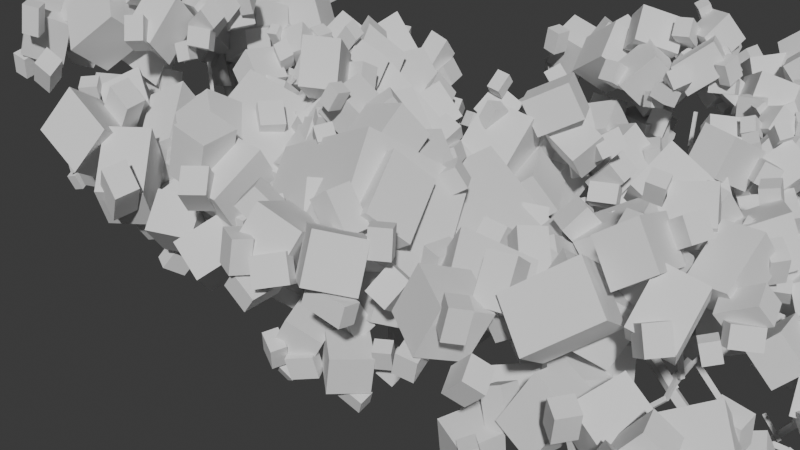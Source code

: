 # Source: Trees.blend  (saved by Blender 4.4.30; exported with 4.5.12 LTS)
import bpy
from mathutils import Matrix  # noqa: F401  (used for matrix-valued properties, if any)

bpy.ops.wm.read_factory_settings(use_empty=True)
scene = bpy.context.scene
scene.name = 'Scene'

# ---- collections
col_leaves = bpy.data.collections.new('Leaves'); scene.collection.children.link(col_leaves)
col_main_leaves = bpy.data.collections.new('Main leaves'); col_leaves.children.link(col_main_leaves)
col_more_leaves = bpy.data.collections.new('More leaves'); col_leaves.children.link(col_more_leaves)
col_tree = bpy.data.collections.new('Tree'); scene.collection.children.link(col_tree)
col_collection = bpy.data.collections.new('Collection'); col_tree.children.link(col_collection)
col_part_3 = bpy.data.collections.new('Part 3'); col_collection.children.link(col_part_3)
col_part_2 = bpy.data.collections.new('Part 2'); col_collection.children.link(col_part_2)
col_part_1 = bpy.data.collections.new('Part 1'); col_collection.children.link(col_part_1)
col_branches = bpy.data.collections.new('Branches'); col_collection.children.link(col_branches)

# ---- world
world_world = bpy.data.worlds.new('World'); scene.world = world_world
world_world.use_nodes = True; world_world.node_tree.nodes.clear()
_N = world_world.node_tree.nodes; _L = world_world.node_tree.links
n0 = _N.new('ShaderNodeOutputWorld'); n0.name = 'World Output'; n0.location = (300, 300)
n1 = _N.new('ShaderNodeBackground'); n1.name = 'Background'; n1.location = (10, 300)
n1.inputs[0].default_value = (0.05088, 0.05088, 0.05088, 1.0)
_L.new(n1.outputs[0], n0.inputs[0])
n0.is_active_output = True
world_world.color = (0.05088, 0.05088, 0.05088)
world_world.sun_shadow_jitter_overblur = 0.0

# ---- meshes
me_cube_078 = bpy.data.meshes.new('Cube.078')
me_cube_078.from_pydata([(-1.0, -1.0, -1.0), (-1.0, -1.0, 1.0), (-1.0, 1.0, -1.0), (-1.0, 1.0, 1.0), (1.0, -1.0, -1.0), (1.0, -1.0, 1.0), (1.0, 1.0, -1.0), (1.0, 1.0, 1.0)], [], [(0, 1, 3, 2), (2, 3, 7, 6), (6, 7, 5, 4), (4, 5, 1, 0), (2, 6, 4, 0), (7, 3, 1, 5)])
_uv = me_cube_078.uv_layers.new(name='UVMap')
_uv.uv.foreach_set('vector', [0.375, 0.0, 0.625, 0.0, 0.625, 0.25, 0.375, 0.25, 0.375, 0.25, 0.625, 0.25, 0.625, 0.5, 0.375, 0.5, 0.375, 0.5, 0.625, 0.5, 0.625, 0.75, 0.375, 0.75, 0.375, 0.75, 0.625, 0.75, 0.625, 1.0, 0.375, 1.0, 0.125, 0.5, 0.375, 0.5, 0.375, 0.75, 0.125, 0.75, 0.625, 0.5, 0.875, 0.5, 0.875, 0.75, 0.625, 0.75])
me_cube_078.update()
me_cube_079 = bpy.data.meshes.new('Cube.079')
me_cube_079.from_pydata([(-1.0, -1.0, -1.0), (-1.0, -1.0, 1.0), (-1.0, 1.0, -1.0), (-1.0, 1.0, 1.0), (1.0, -1.0, -1.0), (1.0, -1.0, 1.0), (1.0, 1.0, -1.0), (1.0, 1.0, 1.0)], [], [(0, 1, 3, 2), (2, 3, 7, 6), (6, 7, 5, 4), (4, 5, 1, 0), (2, 6, 4, 0), (7, 3, 1, 5)])
_uv = me_cube_079.uv_layers.new(name='UVMap')
_uv.uv.foreach_set('vector', [0.375, 0.0, 0.625, 0.0, 0.625, 0.25, 0.375, 0.25, 0.375, 0.25, 0.625, 0.25, 0.625, 0.5, 0.375, 0.5, 0.375, 0.5, 0.625, 0.5, 0.625, 0.75, 0.375, 0.75, 0.375, 0.75, 0.625, 0.75, 0.625, 1.0, 0.375, 1.0, 0.125, 0.5, 0.375, 0.5, 0.375, 0.75, 0.125, 0.75, 0.625, 0.5, 0.875, 0.5, 0.875, 0.75, 0.625, 0.75])
me_cube_079.update()
me_cube_080 = bpy.data.meshes.new('Cube.080')
me_cube_080.from_pydata([(-1.0, -1.0, -1.0), (-1.0, -1.0, 1.0), (-1.0, 1.0, -1.0), (-1.0, 1.0, 1.0), (1.0, -1.0, -1.0), (1.0, -1.0, 1.0), (1.0, 1.0, -1.0), (1.0, 1.0, 1.0)], [], [(0, 1, 3, 2), (2, 3, 7, 6), (6, 7, 5, 4), (4, 5, 1, 0), (2, 6, 4, 0), (7, 3, 1, 5)])
_uv = me_cube_080.uv_layers.new(name='UVMap')
_uv.uv.foreach_set('vector', [0.375, 0.0, 0.625, 0.0, 0.625, 0.25, 0.375, 0.25, 0.375, 0.25, 0.625, 0.25, 0.625, 0.5, 0.375, 0.5, 0.375, 0.5, 0.625, 0.5, 0.625, 0.75, 0.375, 0.75, 0.375, 0.75, 0.625, 0.75, 0.625, 1.0, 0.375, 1.0, 0.125, 0.5, 0.375, 0.5, 0.375, 0.75, 0.125, 0.75, 0.625, 0.5, 0.875, 0.5, 0.875, 0.75, 0.625, 0.75])
me_cube_080.update()
me_cube_081 = bpy.data.meshes.new('Cube.081')
me_cube_081.from_pydata([(-1.0, -1.0, -1.0), (-1.0, -1.0, 1.0), (-1.0, 1.0, -1.0), (-1.0, 1.0, 1.0), (1.0, -1.0, -1.0), (1.0, -1.0, 1.0), (1.0, 1.0, -1.0), (1.0, 1.0, 1.0)], [], [(0, 1, 3, 2), (2, 3, 7, 6), (6, 7, 5, 4), (4, 5, 1, 0), (2, 6, 4, 0), (7, 3, 1, 5)])
_uv = me_cube_081.uv_layers.new(name='UVMap')
_uv.uv.foreach_set('vector', [0.375, 0.0, 0.625, 0.0, 0.625, 0.25, 0.375, 0.25, 0.375, 0.25, 0.625, 0.25, 0.625, 0.5, 0.375, 0.5, 0.375, 0.5, 0.625, 0.5, 0.625, 0.75, 0.375, 0.75, 0.375, 0.75, 0.625, 0.75, 0.625, 1.0, 0.375, 1.0, 0.125, 0.5, 0.375, 0.5, 0.375, 0.75, 0.125, 0.75, 0.625, 0.5, 0.875, 0.5, 0.875, 0.75, 0.625, 0.75])
me_cube_081.update()
me_cube_092 = bpy.data.meshes.new('Cube.092')
me_cube_092.from_pydata([(-1.0, -1.0, -1.0), (-1.0, -1.0, 1.0), (-1.0, 1.0, -1.0), (-1.0, 1.0, 1.0), (1.0, -1.0, -1.0), (1.0, -1.0, 1.0), (1.0, 1.0, -1.0), (1.0, 1.0, 1.0)], [], [(0, 1, 3, 2), (2, 3, 7, 6), (6, 7, 5, 4), (4, 5, 1, 0), (2, 6, 4, 0), (7, 3, 1, 5)])
_uv = me_cube_092.uv_layers.new(name='UVMap')
_uv.uv.foreach_set('vector', [0.375, 0.0, 0.625, 0.0, 0.625, 0.25, 0.375, 0.25, 0.375, 0.25, 0.625, 0.25, 0.625, 0.5, 0.375, 0.5, 0.375, 0.5, 0.625, 0.5, 0.625, 0.75, 0.375, 0.75, 0.375, 0.75, 0.625, 0.75, 0.625, 1.0, 0.375, 1.0, 0.125, 0.5, 0.375, 0.5, 0.375, 0.75, 0.125, 0.75, 0.625, 0.5, 0.875, 0.5, 0.875, 0.75, 0.625, 0.75])
me_cube_092.update()
me_cube_093 = bpy.data.meshes.new('Cube.093')
me_cube_093.from_pydata([(-1.0, -1.0, -1.0), (-1.0, -1.0, 1.0), (-1.0, 1.0, -1.0), (-1.0, 1.0, 1.0), (1.0, -1.0, -1.0), (1.0, -1.0, 1.0), (1.0, 1.0, -1.0), (1.0, 1.0, 1.0)], [], [(0, 1, 3, 2), (2, 3, 7, 6), (6, 7, 5, 4), (4, 5, 1, 0), (2, 6, 4, 0), (7, 3, 1, 5)])
_uv = me_cube_093.uv_layers.new(name='UVMap')
_uv.uv.foreach_set('vector', [0.375, 0.0, 0.625, 0.0, 0.625, 0.25, 0.375, 0.25, 0.375, 0.25, 0.625, 0.25, 0.625, 0.5, 0.375, 0.5, 0.375, 0.5, 0.625, 0.5, 0.625, 0.75, 0.375, 0.75, 0.375, 0.75, 0.625, 0.75, 0.625, 1.0, 0.375, 1.0, 0.125, 0.5, 0.375, 0.5, 0.375, 0.75, 0.125, 0.75, 0.625, 0.5, 0.875, 0.5, 0.875, 0.75, 0.625, 0.75])
me_cube_093.update()
me_cube_082 = bpy.data.meshes.new('Cube.082')
me_cube_082.from_pydata([(-1.0, -1.0, -1.0), (-1.0, -1.0, 1.0), (-1.0, 1.0, -1.0), (-1.0, 1.0, 1.0), (1.0, -1.0, -1.0), (1.0, -1.0, 1.0), (1.0, 1.0, -1.0), (1.0, 1.0, 1.0)], [], [(0, 1, 3, 2), (2, 3, 7, 6), (6, 7, 5, 4), (4, 5, 1, 0), (2, 6, 4, 0), (7, 3, 1, 5)])
_uv = me_cube_082.uv_layers.new(name='UVMap')
_uv.uv.foreach_set('vector', [0.375, 0.0, 0.625, 0.0, 0.625, 0.25, 0.375, 0.25, 0.375, 0.25, 0.625, 0.25, 0.625, 0.5, 0.375, 0.5, 0.375, 0.5, 0.625, 0.5, 0.625, 0.75, 0.375, 0.75, 0.375, 0.75, 0.625, 0.75, 0.625, 1.0, 0.375, 1.0, 0.125, 0.5, 0.375, 0.5, 0.375, 0.75, 0.125, 0.75, 0.625, 0.5, 0.875, 0.5, 0.875, 0.75, 0.625, 0.75])
me_cube_082.update()
me_cube_083 = bpy.data.meshes.new('Cube.083')
me_cube_083.from_pydata([(-1.0, -1.0, -1.0), (-1.0, -1.0, 1.0), (-1.0, 1.0, -1.0), (-1.0, 1.0, 1.0), (1.0, -1.0, -1.0), (1.0, -1.0, 1.0), (1.0, 1.0, -1.0), (1.0, 1.0, 1.0)], [], [(0, 1, 3, 2), (2, 3, 7, 6), (6, 7, 5, 4), (4, 5, 1, 0), (2, 6, 4, 0), (7, 3, 1, 5)])
_uv = me_cube_083.uv_layers.new(name='UVMap')
_uv.uv.foreach_set('vector', [0.375, 0.0, 0.625, 0.0, 0.625, 0.25, 0.375, 0.25, 0.375, 0.25, 0.625, 0.25, 0.625, 0.5, 0.375, 0.5, 0.375, 0.5, 0.625, 0.5, 0.625, 0.75, 0.375, 0.75, 0.375, 0.75, 0.625, 0.75, 0.625, 1.0, 0.375, 1.0, 0.125, 0.5, 0.375, 0.5, 0.375, 0.75, 0.125, 0.75, 0.625, 0.5, 0.875, 0.5, 0.875, 0.75, 0.625, 0.75])
me_cube_083.update()
me_cube_084 = bpy.data.meshes.new('Cube.084')
me_cube_084.from_pydata([(-1.0, -1.0, -1.0), (-1.0, -1.0, 1.0), (-1.0, 1.0, -1.0), (-1.0, 1.0, 1.0), (1.0, -1.0, -1.0), (1.0, -1.0, 1.0), (1.0, 1.0, -1.0), (1.0, 1.0, 1.0)], [], [(0, 1, 3, 2), (2, 3, 7, 6), (6, 7, 5, 4), (4, 5, 1, 0), (2, 6, 4, 0), (7, 3, 1, 5)])
_uv = me_cube_084.uv_layers.new(name='UVMap')
_uv.uv.foreach_set('vector', [0.375, 0.0, 0.625, 0.0, 0.625, 0.25, 0.375, 0.25, 0.375, 0.25, 0.625, 0.25, 0.625, 0.5, 0.375, 0.5, 0.375, 0.5, 0.625, 0.5, 0.625, 0.75, 0.375, 0.75, 0.375, 0.75, 0.625, 0.75, 0.625, 1.0, 0.375, 1.0, 0.125, 0.5, 0.375, 0.5, 0.375, 0.75, 0.125, 0.75, 0.625, 0.5, 0.875, 0.5, 0.875, 0.75, 0.625, 0.75])
me_cube_084.update()
me_cube_085 = bpy.data.meshes.new('Cube.085')
me_cube_085.from_pydata([(-1.0, -1.0, -1.0), (-1.0, -1.0, 1.0), (-1.0, 1.0, -1.0), (-1.0, 1.0, 1.0), (1.0, -1.0, -1.0), (1.0, -1.0, 1.0), (1.0, 1.0, -1.0), (1.0, 1.0, 1.0)], [], [(0, 1, 3, 2), (2, 3, 7, 6), (6, 7, 5, 4), (4, 5, 1, 0), (2, 6, 4, 0), (7, 3, 1, 5)])
_uv = me_cube_085.uv_layers.new(name='UVMap')
_uv.uv.foreach_set('vector', [0.375, 0.0, 0.625, 0.0, 0.625, 0.25, 0.375, 0.25, 0.375, 0.25, 0.625, 0.25, 0.625, 0.5, 0.375, 0.5, 0.375, 0.5, 0.625, 0.5, 0.625, 0.75, 0.375, 0.75, 0.375, 0.75, 0.625, 0.75, 0.625, 1.0, 0.375, 1.0, 0.125, 0.5, 0.375, 0.5, 0.375, 0.75, 0.125, 0.75, 0.625, 0.5, 0.875, 0.5, 0.875, 0.75, 0.625, 0.75])
me_cube_085.update()
me_cube_086 = bpy.data.meshes.new('Cube.086')
me_cube_086.from_pydata([(-1.0, -1.0, -1.0), (-1.0, -1.0, 1.0), (-1.0, 1.0, -1.0), (-1.0, 1.0, 1.0), (1.0, -1.0, -1.0), (1.0, -1.0, 1.0), (1.0, 1.0, -1.0), (1.0, 1.0, 1.0)], [], [(0, 1, 3, 2), (2, 3, 7, 6), (6, 7, 5, 4), (4, 5, 1, 0), (2, 6, 4, 0), (7, 3, 1, 5)])
_uv = me_cube_086.uv_layers.new(name='UVMap')
_uv.uv.foreach_set('vector', [0.375, 0.0, 0.625, 0.0, 0.625, 0.25, 0.375, 0.25, 0.375, 0.25, 0.625, 0.25, 0.625, 0.5, 0.375, 0.5, 0.375, 0.5, 0.625, 0.5, 0.625, 0.75, 0.375, 0.75, 0.375, 0.75, 0.625, 0.75, 0.625, 1.0, 0.375, 1.0, 0.125, 0.5, 0.375, 0.5, 0.375, 0.75, 0.125, 0.75, 0.625, 0.5, 0.875, 0.5, 0.875, 0.75, 0.625, 0.75])
me_cube_086.update()
me_cube_087 = bpy.data.meshes.new('Cube.087')
me_cube_087.from_pydata([(-1.0, -1.0, -1.0), (-1.0, -1.0, 1.0), (-1.0, 1.0, -1.0), (-1.0, 1.0, 1.0), (1.0, -1.0, -1.0), (1.0, -1.0, 1.0), (1.0, 1.0, -1.0), (1.0, 1.0, 1.0)], [], [(0, 1, 3, 2), (2, 3, 7, 6), (6, 7, 5, 4), (4, 5, 1, 0), (2, 6, 4, 0), (7, 3, 1, 5)])
_uv = me_cube_087.uv_layers.new(name='UVMap')
_uv.uv.foreach_set('vector', [0.375, 0.0, 0.625, 0.0, 0.625, 0.25, 0.375, 0.25, 0.375, 0.25, 0.625, 0.25, 0.625, 0.5, 0.375, 0.5, 0.375, 0.5, 0.625, 0.5, 0.625, 0.75, 0.375, 0.75, 0.375, 0.75, 0.625, 0.75, 0.625, 1.0, 0.375, 1.0, 0.125, 0.5, 0.375, 0.5, 0.375, 0.75, 0.125, 0.75, 0.625, 0.5, 0.875, 0.5, 0.875, 0.75, 0.625, 0.75])
me_cube_087.update()
me_cube_088 = bpy.data.meshes.new('Cube.088')
me_cube_088.from_pydata([(-1.0, -1.0, -1.0), (-1.0, -1.0, 1.0), (-1.0, 1.0, -1.0), (-1.0, 1.0, 1.0), (1.0, -1.0, -1.0), (1.0, -1.0, 1.0), (1.0, 1.0, -1.0), (1.0, 1.0, 1.0)], [], [(0, 1, 3, 2), (2, 3, 7, 6), (6, 7, 5, 4), (4, 5, 1, 0), (2, 6, 4, 0), (7, 3, 1, 5)])
_uv = me_cube_088.uv_layers.new(name='UVMap')
_uv.uv.foreach_set('vector', [0.375, 0.0, 0.625, 0.0, 0.625, 0.25, 0.375, 0.25, 0.375, 0.25, 0.625, 0.25, 0.625, 0.5, 0.375, 0.5, 0.375, 0.5, 0.625, 0.5, 0.625, 0.75, 0.375, 0.75, 0.375, 0.75, 0.625, 0.75, 0.625, 1.0, 0.375, 1.0, 0.125, 0.5, 0.375, 0.5, 0.375, 0.75, 0.125, 0.75, 0.625, 0.5, 0.875, 0.5, 0.875, 0.75, 0.625, 0.75])
me_cube_088.update()
me_cube_089 = bpy.data.meshes.new('Cube.089')
me_cube_089.from_pydata([(-1.0, -1.0, -1.0), (-1.0, -1.0, 1.0), (-1.0, 1.0, -1.0), (-1.0, 1.0, 1.0), (1.0, -1.0, -1.0), (1.0, -1.0, 1.0), (1.0, 1.0, -1.0), (1.0, 1.0, 1.0)], [], [(0, 1, 3, 2), (2, 3, 7, 6), (6, 7, 5, 4), (4, 5, 1, 0), (2, 6, 4, 0), (7, 3, 1, 5)])
_uv = me_cube_089.uv_layers.new(name='UVMap')
_uv.uv.foreach_set('vector', [0.375, 0.0, 0.625, 0.0, 0.625, 0.25, 0.375, 0.25, 0.375, 0.25, 0.625, 0.25, 0.625, 0.5, 0.375, 0.5, 0.375, 0.5, 0.625, 0.5, 0.625, 0.75, 0.375, 0.75, 0.375, 0.75, 0.625, 0.75, 0.625, 1.0, 0.375, 1.0, 0.125, 0.5, 0.375, 0.5, 0.375, 0.75, 0.125, 0.75, 0.625, 0.5, 0.875, 0.5, 0.875, 0.75, 0.625, 0.75])
me_cube_089.update()
me_cube_090 = bpy.data.meshes.new('Cube.090')
me_cube_090.from_pydata([(-1.0, -1.0, -1.0), (-1.0, -1.0, 1.0), (-1.0, 1.0, -1.0), (-1.0, 1.0, 1.0), (1.0, -1.0, -1.0), (1.0, -1.0, 1.0), (1.0, 1.0, -1.0), (1.0, 1.0, 1.0)], [], [(0, 1, 3, 2), (2, 3, 7, 6), (6, 7, 5, 4), (4, 5, 1, 0), (2, 6, 4, 0), (7, 3, 1, 5)])
_uv = me_cube_090.uv_layers.new(name='UVMap')
_uv.uv.foreach_set('vector', [0.375, 0.0, 0.625, 0.0, 0.625, 0.25, 0.375, 0.25, 0.375, 0.25, 0.625, 0.25, 0.625, 0.5, 0.375, 0.5, 0.375, 0.5, 0.625, 0.5, 0.625, 0.75, 0.375, 0.75, 0.375, 0.75, 0.625, 0.75, 0.625, 1.0, 0.375, 1.0, 0.125, 0.5, 0.375, 0.5, 0.375, 0.75, 0.125, 0.75, 0.625, 0.5, 0.875, 0.5, 0.875, 0.75, 0.625, 0.75])
me_cube_090.update()
me_cube_091 = bpy.data.meshes.new('Cube.091')
me_cube_091.from_pydata([(-1.0, -1.0, -1.0), (-1.0, -1.0, 1.0), (-1.0, 1.0, -1.0), (-1.0, 1.0, 1.0), (1.0, -1.0, -1.0), (1.0, -1.0, 1.0), (1.0, 1.0, -1.0), (1.0, 1.0, 1.0)], [], [(0, 1, 3, 2), (2, 3, 7, 6), (6, 7, 5, 4), (4, 5, 1, 0), (2, 6, 4, 0), (7, 3, 1, 5)])
_uv = me_cube_091.uv_layers.new(name='UVMap')
_uv.uv.foreach_set('vector', [0.375, 0.0, 0.625, 0.0, 0.625, 0.25, 0.375, 0.25, 0.375, 0.25, 0.625, 0.25, 0.625, 0.5, 0.375, 0.5, 0.375, 0.5, 0.625, 0.5, 0.625, 0.75, 0.375, 0.75, 0.375, 0.75, 0.625, 0.75, 0.625, 1.0, 0.375, 1.0, 0.125, 0.5, 0.375, 0.5, 0.375, 0.75, 0.125, 0.75, 0.625, 0.5, 0.875, 0.5, 0.875, 0.75, 0.625, 0.75])
me_cube_091.update()
me_cube_018 = bpy.data.meshes.new('Cube.018')
me_cube_018.from_pydata([(-1.0, -1.0, -1.0), (-1.0, -1.0, 1.0), (-1.0, 1.0, -1.0), (-1.0, 1.0, 1.0), (1.0, -1.0, -1.0), (1.0, -1.0, 1.0), (1.0, 1.0, -1.0), (1.0, 1.0, 1.0)], [], [(0, 1, 3, 2), (2, 3, 7, 6), (6, 7, 5, 4), (4, 5, 1, 0), (2, 6, 4, 0), (7, 3, 1, 5)])
_uv = me_cube_018.uv_layers.new(name='UVMap')
_uv.uv.foreach_set('vector', [0.375, 0.0, 0.625, 0.0, 0.625, 0.25, 0.375, 0.25, 0.375, 0.25, 0.625, 0.25, 0.625, 0.5, 0.375, 0.5, 0.375, 0.5, 0.625, 0.5, 0.625, 0.75, 0.375, 0.75, 0.375, 0.75, 0.625, 0.75, 0.625, 1.0, 0.375, 1.0, 0.125, 0.5, 0.375, 0.5, 0.375, 0.75, 0.125, 0.75, 0.625, 0.5, 0.875, 0.5, 0.875, 0.75, 0.625, 0.75])
me_cube_018.update()
me_cube_022 = bpy.data.meshes.new('Cube.022')
me_cube_022.from_pydata([(-1.0, -1.0, -1.0), (-1.0, -1.0, 1.0), (-1.0, 1.0, -1.0), (-1.0, 1.0, 1.0), (1.0, -1.0, -1.0), (1.0, -1.0, 1.0), (1.0, 1.0, -1.0), (1.0, 1.0, 1.0)], [], [(0, 1, 3, 2), (2, 3, 7, 6), (6, 7, 5, 4), (4, 5, 1, 0), (2, 6, 4, 0), (7, 3, 1, 5)])
_uv = me_cube_022.uv_layers.new(name='UVMap')
_uv.uv.foreach_set('vector', [0.375, 0.0, 0.625, 0.0, 0.625, 0.25, 0.375, 0.25, 0.375, 0.25, 0.625, 0.25, 0.625, 0.5, 0.375, 0.5, 0.375, 0.5, 0.625, 0.5, 0.625, 0.75, 0.375, 0.75, 0.375, 0.75, 0.625, 0.75, 0.625, 1.0, 0.375, 1.0, 0.125, 0.5, 0.375, 0.5, 0.375, 0.75, 0.125, 0.75, 0.625, 0.5, 0.875, 0.5, 0.875, 0.75, 0.625, 0.75])
me_cube_022.update()
me_cube_023 = bpy.data.meshes.new('Cube.023')
me_cube_023.from_pydata([(-1.0, -1.0, -1.0), (-1.0, -1.0, 1.0), (-1.0, 1.0, -1.0), (-1.0, 1.0, 1.0), (1.0, -1.0, -1.0), (1.0, -1.0, 1.0), (1.0, 1.0, -1.0), (1.0, 1.0, 1.0)], [], [(0, 1, 3, 2), (2, 3, 7, 6), (6, 7, 5, 4), (4, 5, 1, 0), (2, 6, 4, 0), (7, 3, 1, 5)])
_uv = me_cube_023.uv_layers.new(name='UVMap')
_uv.uv.foreach_set('vector', [0.375, 0.0, 0.625, 0.0, 0.625, 0.25, 0.375, 0.25, 0.375, 0.25, 0.625, 0.25, 0.625, 0.5, 0.375, 0.5, 0.375, 0.5, 0.625, 0.5, 0.625, 0.75, 0.375, 0.75, 0.375, 0.75, 0.625, 0.75, 0.625, 1.0, 0.375, 1.0, 0.125, 0.5, 0.375, 0.5, 0.375, 0.75, 0.125, 0.75, 0.625, 0.5, 0.875, 0.5, 0.875, 0.75, 0.625, 0.75])
me_cube_023.update()
me_cube_030 = bpy.data.meshes.new('Cube.030')
me_cube_030.from_pydata([(-1.0, -1.0, -1.0), (-1.0, -1.0, 1.0), (-1.0, 1.0, -1.0), (-1.0, 1.0, 1.0), (1.0, -1.0, -1.0), (1.0, -1.0, 1.0), (1.0, 1.0, -1.0), (1.0, 1.0, 1.0)], [], [(0, 1, 3, 2), (2, 3, 7, 6), (6, 7, 5, 4), (4, 5, 1, 0), (2, 6, 4, 0), (7, 3, 1, 5)])
_uv = me_cube_030.uv_layers.new(name='UVMap')
_uv.uv.foreach_set('vector', [0.375, 0.0, 0.625, 0.0, 0.625, 0.25, 0.375, 0.25, 0.375, 0.25, 0.625, 0.25, 0.625, 0.5, 0.375, 0.5, 0.375, 0.5, 0.625, 0.5, 0.625, 0.75, 0.375, 0.75, 0.375, 0.75, 0.625, 0.75, 0.625, 1.0, 0.375, 1.0, 0.125, 0.5, 0.375, 0.5, 0.375, 0.75, 0.125, 0.75, 0.625, 0.5, 0.875, 0.5, 0.875, 0.75, 0.625, 0.75])
me_cube_030.update()
me_cube_031 = bpy.data.meshes.new('Cube.031')
me_cube_031.from_pydata([(-1.0, -1.0, -1.0), (-1.0, -1.0, 1.0), (-1.0, 1.0, -1.0), (-1.0, 1.0, 1.0), (1.0, -1.0, -1.0), (1.0, -1.0, 1.0), (1.0, 1.0, -1.0), (1.0, 1.0, 1.0)], [], [(0, 1, 3, 2), (2, 3, 7, 6), (6, 7, 5, 4), (4, 5, 1, 0), (2, 6, 4, 0), (7, 3, 1, 5)])
_uv = me_cube_031.uv_layers.new(name='UVMap')
_uv.uv.foreach_set('vector', [0.375, 0.0, 0.625, 0.0, 0.625, 0.25, 0.375, 0.25, 0.375, 0.25, 0.625, 0.25, 0.625, 0.5, 0.375, 0.5, 0.375, 0.5, 0.625, 0.5, 0.625, 0.75, 0.375, 0.75, 0.375, 0.75, 0.625, 0.75, 0.625, 1.0, 0.375, 1.0, 0.125, 0.5, 0.375, 0.5, 0.375, 0.75, 0.125, 0.75, 0.625, 0.5, 0.875, 0.5, 0.875, 0.75, 0.625, 0.75])
me_cube_031.update()
me_cube_053 = bpy.data.meshes.new('Cube.053')
me_cube_053.from_pydata([(-1.0, -1.0, -1.0), (-1.0, -1.0, 1.0), (-1.0, 1.0, -1.0), (-1.0, 1.0, 1.0), (1.0, -1.0, -1.0), (1.0, -1.0, 1.0), (1.0, 1.0, -1.0), (1.0, 1.0, 1.0)], [], [(0, 1, 3, 2), (2, 3, 7, 6), (6, 7, 5, 4), (4, 5, 1, 0), (2, 6, 4, 0), (7, 3, 1, 5)])
_uv = me_cube_053.uv_layers.new(name='UVMap')
_uv.uv.foreach_set('vector', [0.375, 0.0, 0.625, 0.0, 0.625, 0.25, 0.375, 0.25, 0.375, 0.25, 0.625, 0.25, 0.625, 0.5, 0.375, 0.5, 0.375, 0.5, 0.625, 0.5, 0.625, 0.75, 0.375, 0.75, 0.375, 0.75, 0.625, 0.75, 0.625, 1.0, 0.375, 1.0, 0.125, 0.5, 0.375, 0.5, 0.375, 0.75, 0.125, 0.75, 0.625, 0.5, 0.875, 0.5, 0.875, 0.75, 0.625, 0.75])
me_cube_053.update()
me_cube_054 = bpy.data.meshes.new('Cube.054')
me_cube_054.from_pydata([(-1.0, -1.0, -1.0), (-1.0, -1.0, 1.0), (-1.0, 1.0, -1.0), (-1.0, 1.0, 1.0), (1.0, -1.0, -1.0), (1.0, -1.0, 1.0), (1.0, 1.0, -1.0), (1.0, 1.0, 1.0)], [], [(0, 1, 3, 2), (2, 3, 7, 6), (6, 7, 5, 4), (4, 5, 1, 0), (2, 6, 4, 0), (7, 3, 1, 5)])
_uv = me_cube_054.uv_layers.new(name='UVMap')
_uv.uv.foreach_set('vector', [0.375, 0.0, 0.625, 0.0, 0.625, 0.25, 0.375, 0.25, 0.375, 0.25, 0.625, 0.25, 0.625, 0.5, 0.375, 0.5, 0.375, 0.5, 0.625, 0.5, 0.625, 0.75, 0.375, 0.75, 0.375, 0.75, 0.625, 0.75, 0.625, 1.0, 0.375, 1.0, 0.125, 0.5, 0.375, 0.5, 0.375, 0.75, 0.125, 0.75, 0.625, 0.5, 0.875, 0.5, 0.875, 0.75, 0.625, 0.75])
me_cube_054.update()
me_cube_055 = bpy.data.meshes.new('Cube.055')
me_cube_055.from_pydata([(-1.0, -1.0, -1.0), (-1.0, -1.0, 1.0), (-1.0, 1.0, -1.0), (-1.0, 1.0, 1.0), (1.0, -1.0, -1.0), (1.0, -1.0, 1.0), (1.0, 1.0, -1.0), (1.0, 1.0, 1.0)], [], [(0, 1, 3, 2), (2, 3, 7, 6), (6, 7, 5, 4), (4, 5, 1, 0), (2, 6, 4, 0), (7, 3, 1, 5)])
_uv = me_cube_055.uv_layers.new(name='UVMap')
_uv.uv.foreach_set('vector', [0.375, 0.0, 0.625, 0.0, 0.625, 0.25, 0.375, 0.25, 0.375, 0.25, 0.625, 0.25, 0.625, 0.5, 0.375, 0.5, 0.375, 0.5, 0.625, 0.5, 0.625, 0.75, 0.375, 0.75, 0.375, 0.75, 0.625, 0.75, 0.625, 1.0, 0.375, 1.0, 0.125, 0.5, 0.375, 0.5, 0.375, 0.75, 0.125, 0.75, 0.625, 0.5, 0.875, 0.5, 0.875, 0.75, 0.625, 0.75])
me_cube_055.update()
me_cube_066 = bpy.data.meshes.new('Cube.066')
me_cube_066.from_pydata([(-1.0, -1.0, -1.0), (-1.0, -1.0, 1.0), (-1.0, 1.0, -1.0), (-1.0, 1.0, 1.0), (1.0, -1.0, -1.0), (1.0, -1.0, 1.0), (1.0, 1.0, -1.0), (1.0, 1.0, 1.0)], [], [(0, 1, 3, 2), (2, 3, 7, 6), (6, 7, 5, 4), (4, 5, 1, 0), (2, 6, 4, 0), (7, 3, 1, 5)])
_uv = me_cube_066.uv_layers.new(name='UVMap')
_uv.uv.foreach_set('vector', [0.375, 0.0, 0.625, 0.0, 0.625, 0.25, 0.375, 0.25, 0.375, 0.25, 0.625, 0.25, 0.625, 0.5, 0.375, 0.5, 0.375, 0.5, 0.625, 0.5, 0.625, 0.75, 0.375, 0.75, 0.375, 0.75, 0.625, 0.75, 0.625, 1.0, 0.375, 1.0, 0.125, 0.5, 0.375, 0.5, 0.375, 0.75, 0.125, 0.75, 0.625, 0.5, 0.875, 0.5, 0.875, 0.75, 0.625, 0.75])
me_cube_066.update()
me_cube_072 = bpy.data.meshes.new('Cube.072')
me_cube_072.from_pydata([(-1.0, -1.0, -1.0), (-1.0, -1.0, 1.0), (-1.0, 1.0, -1.0), (-1.0, 1.0, 1.0), (1.0, -1.0, -1.0), (1.0, -1.0, 1.0), (1.0, 1.0, -1.0), (1.0, 1.0, 1.0)], [], [(0, 1, 3, 2), (2, 3, 7, 6), (6, 7, 5, 4), (4, 5, 1, 0), (2, 6, 4, 0), (7, 3, 1, 5)])
_uv = me_cube_072.uv_layers.new(name='UVMap')
_uv.uv.foreach_set('vector', [0.375, 0.0, 0.625, 0.0, 0.625, 0.25, 0.375, 0.25, 0.375, 0.25, 0.625, 0.25, 0.625, 0.5, 0.375, 0.5, 0.375, 0.5, 0.625, 0.5, 0.625, 0.75, 0.375, 0.75, 0.375, 0.75, 0.625, 0.75, 0.625, 1.0, 0.375, 1.0, 0.125, 0.5, 0.375, 0.5, 0.375, 0.75, 0.125, 0.75, 0.625, 0.5, 0.875, 0.5, 0.875, 0.75, 0.625, 0.75])
me_cube_072.update()
me_cube_015 = bpy.data.meshes.new('Cube.015')
me_cube_015.from_pydata([(-1.0, -1.0, -1.0), (-1.0, -1.0, 1.0), (-1.0, 1.0, -1.0), (-1.0, 1.0, 1.0), (1.0, -1.0, -1.0), (1.0, -1.0, 1.0), (1.0, 1.0, -1.0), (1.0, 1.0, 1.0)], [], [(0, 1, 3, 2), (2, 3, 7, 6), (6, 7, 5, 4), (4, 5, 1, 0), (2, 6, 4, 0), (7, 3, 1, 5)])
_uv = me_cube_015.uv_layers.new(name='UVMap')
_uv.uv.foreach_set('vector', [0.375, 0.0, 0.625, 0.0, 0.625, 0.25, 0.375, 0.25, 0.375, 0.25, 0.625, 0.25, 0.625, 0.5, 0.375, 0.5, 0.375, 0.5, 0.625, 0.5, 0.625, 0.75, 0.375, 0.75, 0.375, 0.75, 0.625, 0.75, 0.625, 1.0, 0.375, 1.0, 0.125, 0.5, 0.375, 0.5, 0.375, 0.75, 0.125, 0.75, 0.625, 0.5, 0.875, 0.5, 0.875, 0.75, 0.625, 0.75])
me_cube_015.update()
me_cube_016 = bpy.data.meshes.new('Cube.016')
me_cube_016.from_pydata([(-1.0, -1.0, -1.0), (-1.0, -1.0, 1.0), (-1.0, 1.0, -1.0), (-1.0, 1.0, 1.0), (1.0, -1.0, -1.0), (1.0, -1.0, 1.0), (1.0, 1.0, -1.0), (1.0, 1.0, 1.0)], [], [(0, 1, 3, 2), (2, 3, 7, 6), (6, 7, 5, 4), (4, 5, 1, 0), (2, 6, 4, 0), (7, 3, 1, 5)])
_uv = me_cube_016.uv_layers.new(name='UVMap')
_uv.uv.foreach_set('vector', [0.375, 0.0, 0.625, 0.0, 0.625, 0.25, 0.375, 0.25, 0.375, 0.25, 0.625, 0.25, 0.625, 0.5, 0.375, 0.5, 0.375, 0.5, 0.625, 0.5, 0.625, 0.75, 0.375, 0.75, 0.375, 0.75, 0.625, 0.75, 0.625, 1.0, 0.375, 1.0, 0.125, 0.5, 0.375, 0.5, 0.375, 0.75, 0.125, 0.75, 0.625, 0.5, 0.875, 0.5, 0.875, 0.75, 0.625, 0.75])
me_cube_016.update()
me_cube_017 = bpy.data.meshes.new('Cube.017')
me_cube_017.from_pydata([(-1.0, -1.0, -1.0), (-1.0, -1.0, 1.0), (-1.0, 1.0, -1.0), (-1.0, 1.0, 1.0), (1.0, -1.0, -1.0), (1.0, -1.0, 1.0), (1.0, 1.0, -1.0), (1.0, 1.0, 1.0)], [], [(0, 1, 3, 2), (2, 3, 7, 6), (6, 7, 5, 4), (4, 5, 1, 0), (2, 6, 4, 0), (7, 3, 1, 5)])
_uv = me_cube_017.uv_layers.new(name='UVMap')
_uv.uv.foreach_set('vector', [0.375, 0.0, 0.625, 0.0, 0.625, 0.25, 0.375, 0.25, 0.375, 0.25, 0.625, 0.25, 0.625, 0.5, 0.375, 0.5, 0.375, 0.5, 0.625, 0.5, 0.625, 0.75, 0.375, 0.75, 0.375, 0.75, 0.625, 0.75, 0.625, 1.0, 0.375, 1.0, 0.125, 0.5, 0.375, 0.5, 0.375, 0.75, 0.125, 0.75, 0.625, 0.5, 0.875, 0.5, 0.875, 0.75, 0.625, 0.75])
me_cube_017.update()
me_cube_019 = bpy.data.meshes.new('Cube.019')
me_cube_019.from_pydata([(-1.0, -1.0, -1.0), (-1.0, -1.0, 1.0), (-1.0, 1.0, -1.0), (-1.0, 1.0, 1.0), (1.0, -1.0, -1.0), (1.0, -1.0, 1.0), (1.0, 1.0, -1.0), (1.0, 1.0, 1.0)], [], [(0, 1, 3, 2), (2, 3, 7, 6), (6, 7, 5, 4), (4, 5, 1, 0), (2, 6, 4, 0), (7, 3, 1, 5)])
_uv = me_cube_019.uv_layers.new(name='UVMap')
_uv.uv.foreach_set('vector', [0.375, 0.0, 0.625, 0.0, 0.625, 0.25, 0.375, 0.25, 0.375, 0.25, 0.625, 0.25, 0.625, 0.5, 0.375, 0.5, 0.375, 0.5, 0.625, 0.5, 0.625, 0.75, 0.375, 0.75, 0.375, 0.75, 0.625, 0.75, 0.625, 1.0, 0.375, 1.0, 0.125, 0.5, 0.375, 0.5, 0.375, 0.75, 0.125, 0.75, 0.625, 0.5, 0.875, 0.5, 0.875, 0.75, 0.625, 0.75])
me_cube_019.update()
me_cube_020 = bpy.data.meshes.new('Cube.020')
me_cube_020.from_pydata([(-1.0, -1.0, -1.0), (-1.0, -1.0, 1.0), (-1.0, 1.0, -1.0), (-1.0, 1.0, 1.0), (1.0, -1.0, -1.0), (1.0, -1.0, 1.0), (1.0, 1.0, -1.0), (1.0, 1.0, 1.0)], [], [(0, 1, 3, 2), (2, 3, 7, 6), (6, 7, 5, 4), (4, 5, 1, 0), (2, 6, 4, 0), (7, 3, 1, 5)])
_uv = me_cube_020.uv_layers.new(name='UVMap')
_uv.uv.foreach_set('vector', [0.375, 0.0, 0.625, 0.0, 0.625, 0.25, 0.375, 0.25, 0.375, 0.25, 0.625, 0.25, 0.625, 0.5, 0.375, 0.5, 0.375, 0.5, 0.625, 0.5, 0.625, 0.75, 0.375, 0.75, 0.375, 0.75, 0.625, 0.75, 0.625, 1.0, 0.375, 1.0, 0.125, 0.5, 0.375, 0.5, 0.375, 0.75, 0.125, 0.75, 0.625, 0.5, 0.875, 0.5, 0.875, 0.75, 0.625, 0.75])
me_cube_020.update()
me_cube_021 = bpy.data.meshes.new('Cube.021')
me_cube_021.from_pydata([(-1.0, -1.0, -1.0), (-1.0, -1.0, 1.0), (-1.0, 1.0, -1.0), (-1.0, 1.0, 1.0), (1.0, -1.0, -1.0), (1.0, -1.0, 1.0), (1.0, 1.0, -1.0), (1.0, 1.0, 1.0)], [], [(0, 1, 3, 2), (2, 3, 7, 6), (6, 7, 5, 4), (4, 5, 1, 0), (2, 6, 4, 0), (7, 3, 1, 5)])
_uv = me_cube_021.uv_layers.new(name='UVMap')
_uv.uv.foreach_set('vector', [0.375, 0.0, 0.625, 0.0, 0.625, 0.25, 0.375, 0.25, 0.375, 0.25, 0.625, 0.25, 0.625, 0.5, 0.375, 0.5, 0.375, 0.5, 0.625, 0.5, 0.625, 0.75, 0.375, 0.75, 0.375, 0.75, 0.625, 0.75, 0.625, 1.0, 0.375, 1.0, 0.125, 0.5, 0.375, 0.5, 0.375, 0.75, 0.125, 0.75, 0.625, 0.5, 0.875, 0.5, 0.875, 0.75, 0.625, 0.75])
me_cube_021.update()
me_cube_045 = bpy.data.meshes.new('Cube.045')
me_cube_045.from_pydata([(-1.0, -1.0, -1.0), (-1.0, -1.0, 1.0), (-1.0, 1.0, -1.0), (-1.0, 1.0, 1.0), (1.0, -1.0, -1.0), (1.0, -1.0, 1.0), (1.0, 1.0, -1.0), (1.0, 1.0, 1.0)], [], [(0, 1, 3, 2), (2, 3, 7, 6), (6, 7, 5, 4), (4, 5, 1, 0), (2, 6, 4, 0), (7, 3, 1, 5)])
_uv = me_cube_045.uv_layers.new(name='UVMap')
_uv.uv.foreach_set('vector', [0.375, 0.0, 0.625, 0.0, 0.625, 0.25, 0.375, 0.25, 0.375, 0.25, 0.625, 0.25, 0.625, 0.5, 0.375, 0.5, 0.375, 0.5, 0.625, 0.5, 0.625, 0.75, 0.375, 0.75, 0.375, 0.75, 0.625, 0.75, 0.625, 1.0, 0.375, 1.0, 0.125, 0.5, 0.375, 0.5, 0.375, 0.75, 0.125, 0.75, 0.625, 0.5, 0.875, 0.5, 0.875, 0.75, 0.625, 0.75])
me_cube_045.update()
me_cube_046 = bpy.data.meshes.new('Cube.046')
me_cube_046.from_pydata([(-1.0, -1.0, -1.0), (-1.0, -1.0, 1.0), (-1.0, 1.0, -1.0), (-1.0, 1.0, 1.0), (1.0, -1.0, -1.0), (1.0, -1.0, 1.0), (1.0, 1.0, -1.0), (1.0, 1.0, 1.0)], [], [(0, 1, 3, 2), (2, 3, 7, 6), (6, 7, 5, 4), (4, 5, 1, 0), (2, 6, 4, 0), (7, 3, 1, 5)])
_uv = me_cube_046.uv_layers.new(name='UVMap')
_uv.uv.foreach_set('vector', [0.375, 0.0, 0.625, 0.0, 0.625, 0.25, 0.375, 0.25, 0.375, 0.25, 0.625, 0.25, 0.625, 0.5, 0.375, 0.5, 0.375, 0.5, 0.625, 0.5, 0.625, 0.75, 0.375, 0.75, 0.375, 0.75, 0.625, 0.75, 0.625, 1.0, 0.375, 1.0, 0.125, 0.5, 0.375, 0.5, 0.375, 0.75, 0.125, 0.75, 0.625, 0.5, 0.875, 0.5, 0.875, 0.75, 0.625, 0.75])
me_cube_046.update()
me_cube_024 = bpy.data.meshes.new('Cube.024')
me_cube_024.from_pydata([(-1.0, -1.0, -1.0), (-1.0, -1.0, 1.0), (-1.0, 1.0, -1.0), (-1.0, 1.0, 1.0), (1.0, -1.0, -1.0), (1.0, -1.0, 1.0), (1.0, 1.0, -1.0), (1.0, 1.0, 1.0)], [], [(0, 1, 3, 2), (2, 3, 7, 6), (6, 7, 5, 4), (4, 5, 1, 0), (2, 6, 4, 0), (7, 3, 1, 5)])
_uv = me_cube_024.uv_layers.new(name='UVMap')
_uv.uv.foreach_set('vector', [0.375, 0.0, 0.625, 0.0, 0.625, 0.25, 0.375, 0.25, 0.375, 0.25, 0.625, 0.25, 0.625, 0.5, 0.375, 0.5, 0.375, 0.5, 0.625, 0.5, 0.625, 0.75, 0.375, 0.75, 0.375, 0.75, 0.625, 0.75, 0.625, 1.0, 0.375, 1.0, 0.125, 0.5, 0.375, 0.5, 0.375, 0.75, 0.125, 0.75, 0.625, 0.5, 0.875, 0.5, 0.875, 0.75, 0.625, 0.75])
me_cube_024.update()
me_cube_025 = bpy.data.meshes.new('Cube.025')
me_cube_025.from_pydata([(-1.0, -1.0, -1.0), (-1.0, -1.0, 1.0), (-1.0, 1.0, -1.0), (-1.0, 1.0, 1.0), (1.0, -1.0, -1.0), (1.0, -1.0, 1.0), (1.0, 1.0, -1.0), (1.0, 1.0, 1.0)], [], [(0, 1, 3, 2), (2, 3, 7, 6), (6, 7, 5, 4), (4, 5, 1, 0), (2, 6, 4, 0), (7, 3, 1, 5)])
_uv = me_cube_025.uv_layers.new(name='UVMap')
_uv.uv.foreach_set('vector', [0.375, 0.0, 0.625, 0.0, 0.625, 0.25, 0.375, 0.25, 0.375, 0.25, 0.625, 0.25, 0.625, 0.5, 0.375, 0.5, 0.375, 0.5, 0.625, 0.5, 0.625, 0.75, 0.375, 0.75, 0.375, 0.75, 0.625, 0.75, 0.625, 1.0, 0.375, 1.0, 0.125, 0.5, 0.375, 0.5, 0.375, 0.75, 0.125, 0.75, 0.625, 0.5, 0.875, 0.5, 0.875, 0.75, 0.625, 0.75])
me_cube_025.update()
me_cube_026 = bpy.data.meshes.new('Cube.026')
me_cube_026.from_pydata([(-1.0, -1.0, -1.0), (-1.0, -1.0, 1.0), (-1.0, 1.0, -1.0), (-1.0, 1.0, 1.0), (1.0, -1.0, -1.0), (1.0, -1.0, 1.0), (1.0, 1.0, -1.0), (1.0, 1.0, 1.0)], [], [(0, 1, 3, 2), (2, 3, 7, 6), (6, 7, 5, 4), (4, 5, 1, 0), (2, 6, 4, 0), (7, 3, 1, 5)])
_uv = me_cube_026.uv_layers.new(name='UVMap')
_uv.uv.foreach_set('vector', [0.375, 0.0, 0.625, 0.0, 0.625, 0.25, 0.375, 0.25, 0.375, 0.25, 0.625, 0.25, 0.625, 0.5, 0.375, 0.5, 0.375, 0.5, 0.625, 0.5, 0.625, 0.75, 0.375, 0.75, 0.375, 0.75, 0.625, 0.75, 0.625, 1.0, 0.375, 1.0, 0.125, 0.5, 0.375, 0.5, 0.375, 0.75, 0.125, 0.75, 0.625, 0.5, 0.875, 0.5, 0.875, 0.75, 0.625, 0.75])
me_cube_026.update()
me_cube_027 = bpy.data.meshes.new('Cube.027')
me_cube_027.from_pydata([(-1.0, -1.0, -1.0), (-1.0, -1.0, 1.0), (-1.0, 1.0, -1.0), (-1.0, 1.0, 1.0), (1.0, -1.0, -1.0), (1.0, -1.0, 1.0), (1.0, 1.0, -1.0), (1.0, 1.0, 1.0)], [], [(0, 1, 3, 2), (2, 3, 7, 6), (6, 7, 5, 4), (4, 5, 1, 0), (2, 6, 4, 0), (7, 3, 1, 5)])
_uv = me_cube_027.uv_layers.new(name='UVMap')
_uv.uv.foreach_set('vector', [0.375, 0.0, 0.625, 0.0, 0.625, 0.25, 0.375, 0.25, 0.375, 0.25, 0.625, 0.25, 0.625, 0.5, 0.375, 0.5, 0.375, 0.5, 0.625, 0.5, 0.625, 0.75, 0.375, 0.75, 0.375, 0.75, 0.625, 0.75, 0.625, 1.0, 0.375, 1.0, 0.125, 0.5, 0.375, 0.5, 0.375, 0.75, 0.125, 0.75, 0.625, 0.5, 0.875, 0.5, 0.875, 0.75, 0.625, 0.75])
me_cube_027.update()
me_cube_028 = bpy.data.meshes.new('Cube.028')
me_cube_028.from_pydata([(-1.0, -1.0, -1.0), (-1.0, -1.0, 1.0), (-1.0, 1.0, -1.0), (-1.0, 1.0, 1.0), (1.0, -1.0, -1.0), (1.0, -1.0, 1.0), (1.0, 1.0, -1.0), (1.0, 1.0, 1.0)], [], [(0, 1, 3, 2), (2, 3, 7, 6), (6, 7, 5, 4), (4, 5, 1, 0), (2, 6, 4, 0), (7, 3, 1, 5)])
_uv = me_cube_028.uv_layers.new(name='UVMap')
_uv.uv.foreach_set('vector', [0.375, 0.0, 0.625, 0.0, 0.625, 0.25, 0.375, 0.25, 0.375, 0.25, 0.625, 0.25, 0.625, 0.5, 0.375, 0.5, 0.375, 0.5, 0.625, 0.5, 0.625, 0.75, 0.375, 0.75, 0.375, 0.75, 0.625, 0.75, 0.625, 1.0, 0.375, 1.0, 0.125, 0.5, 0.375, 0.5, 0.375, 0.75, 0.125, 0.75, 0.625, 0.5, 0.875, 0.5, 0.875, 0.75, 0.625, 0.75])
me_cube_028.update()
me_cube_029 = bpy.data.meshes.new('Cube.029')
me_cube_029.from_pydata([(-1.0, -1.0, -1.0), (-1.0, -1.0, 1.0), (-1.0, 1.0, -1.0), (-1.0, 1.0, 1.0), (1.0, -1.0, -1.0), (1.0, -1.0, 1.0), (1.0, 1.0, -1.0), (1.0, 1.0, 1.0)], [], [(0, 1, 3, 2), (2, 3, 7, 6), (6, 7, 5, 4), (4, 5, 1, 0), (2, 6, 4, 0), (7, 3, 1, 5)])
_uv = me_cube_029.uv_layers.new(name='UVMap')
_uv.uv.foreach_set('vector', [0.375, 0.0, 0.625, 0.0, 0.625, 0.25, 0.375, 0.25, 0.375, 0.25, 0.625, 0.25, 0.625, 0.5, 0.375, 0.5, 0.375, 0.5, 0.625, 0.5, 0.625, 0.75, 0.375, 0.75, 0.375, 0.75, 0.625, 0.75, 0.625, 1.0, 0.375, 1.0, 0.125, 0.5, 0.375, 0.5, 0.375, 0.75, 0.125, 0.75, 0.625, 0.5, 0.875, 0.5, 0.875, 0.75, 0.625, 0.75])
me_cube_029.update()
me_cube_032 = bpy.data.meshes.new('Cube.032')
me_cube_032.from_pydata([(-1.0, -1.0, -1.0), (-1.0, -1.0, 1.0), (-1.0, 1.0, -1.0), (-1.0, 1.0, 1.0), (1.0, -1.0, -1.0), (1.0, -1.0, 1.0), (1.0, 1.0, -1.0), (1.0, 1.0, 1.0)], [], [(0, 1, 3, 2), (2, 3, 7, 6), (6, 7, 5, 4), (4, 5, 1, 0), (2, 6, 4, 0), (7, 3, 1, 5)])
_uv = me_cube_032.uv_layers.new(name='UVMap')
_uv.uv.foreach_set('vector', [0.375, 0.0, 0.625, 0.0, 0.625, 0.25, 0.375, 0.25, 0.375, 0.25, 0.625, 0.25, 0.625, 0.5, 0.375, 0.5, 0.375, 0.5, 0.625, 0.5, 0.625, 0.75, 0.375, 0.75, 0.375, 0.75, 0.625, 0.75, 0.625, 1.0, 0.375, 1.0, 0.125, 0.5, 0.375, 0.5, 0.375, 0.75, 0.125, 0.75, 0.625, 0.5, 0.875, 0.5, 0.875, 0.75, 0.625, 0.75])
me_cube_032.update()
me_cube_033 = bpy.data.meshes.new('Cube.033')
me_cube_033.from_pydata([(-1.0, -1.0, -1.0), (-1.0, -1.0, 1.0), (-1.0, 1.0, -1.0), (-1.0, 1.0, 1.0), (1.0, -1.0, -1.0), (1.0, -1.0, 1.0), (1.0, 1.0, -1.0), (1.0, 1.0, 1.0)], [], [(0, 1, 3, 2), (2, 3, 7, 6), (6, 7, 5, 4), (4, 5, 1, 0), (2, 6, 4, 0), (7, 3, 1, 5)])
_uv = me_cube_033.uv_layers.new(name='UVMap')
_uv.uv.foreach_set('vector', [0.375, 0.0, 0.625, 0.0, 0.625, 0.25, 0.375, 0.25, 0.375, 0.25, 0.625, 0.25, 0.625, 0.5, 0.375, 0.5, 0.375, 0.5, 0.625, 0.5, 0.625, 0.75, 0.375, 0.75, 0.375, 0.75, 0.625, 0.75, 0.625, 1.0, 0.375, 1.0, 0.125, 0.5, 0.375, 0.5, 0.375, 0.75, 0.125, 0.75, 0.625, 0.5, 0.875, 0.5, 0.875, 0.75, 0.625, 0.75])
me_cube_033.update()
me_cube_034 = bpy.data.meshes.new('Cube.034')
me_cube_034.from_pydata([(-1.0, -1.0, -1.0), (-1.0, -1.0, 1.0), (-1.0, 1.0, -1.0), (-1.0, 1.0, 1.0), (1.0, -1.0, -1.0), (1.0, -1.0, 1.0), (1.0, 1.0, -1.0), (1.0, 1.0, 1.0)], [], [(0, 1, 3, 2), (2, 3, 7, 6), (6, 7, 5, 4), (4, 5, 1, 0), (2, 6, 4, 0), (7, 3, 1, 5)])
_uv = me_cube_034.uv_layers.new(name='UVMap')
_uv.uv.foreach_set('vector', [0.375, 0.0, 0.625, 0.0, 0.625, 0.25, 0.375, 0.25, 0.375, 0.25, 0.625, 0.25, 0.625, 0.5, 0.375, 0.5, 0.375, 0.5, 0.625, 0.5, 0.625, 0.75, 0.375, 0.75, 0.375, 0.75, 0.625, 0.75, 0.625, 1.0, 0.375, 1.0, 0.125, 0.5, 0.375, 0.5, 0.375, 0.75, 0.125, 0.75, 0.625, 0.5, 0.875, 0.5, 0.875, 0.75, 0.625, 0.75])
me_cube_034.update()
me_cube_035 = bpy.data.meshes.new('Cube.035')
me_cube_035.from_pydata([(-1.0, -1.0, -1.0), (-1.0, -1.0, 1.0), (-1.0, 1.0, -1.0), (-1.0, 1.0, 1.0), (1.0, -1.0, -1.0), (1.0, -1.0, 1.0), (1.0, 1.0, -1.0), (1.0, 1.0, 1.0)], [], [(0, 1, 3, 2), (2, 3, 7, 6), (6, 7, 5, 4), (4, 5, 1, 0), (2, 6, 4, 0), (7, 3, 1, 5)])
_uv = me_cube_035.uv_layers.new(name='UVMap')
_uv.uv.foreach_set('vector', [0.375, 0.0, 0.625, 0.0, 0.625, 0.25, 0.375, 0.25, 0.375, 0.25, 0.625, 0.25, 0.625, 0.5, 0.375, 0.5, 0.375, 0.5, 0.625, 0.5, 0.625, 0.75, 0.375, 0.75, 0.375, 0.75, 0.625, 0.75, 0.625, 1.0, 0.375, 1.0, 0.125, 0.5, 0.375, 0.5, 0.375, 0.75, 0.125, 0.75, 0.625, 0.5, 0.875, 0.5, 0.875, 0.75, 0.625, 0.75])
me_cube_035.update()
me_cube_036 = bpy.data.meshes.new('Cube.036')
me_cube_036.from_pydata([(-1.0, -1.0, -1.0), (-1.0, -1.0, 1.0), (-1.0, 1.0, -1.0), (-1.0, 1.0, 1.0), (1.0, -1.0, -1.0), (1.0, -1.0, 1.0), (1.0, 1.0, -1.0), (1.0, 1.0, 1.0)], [], [(0, 1, 3, 2), (2, 3, 7, 6), (6, 7, 5, 4), (4, 5, 1, 0), (2, 6, 4, 0), (7, 3, 1, 5)])
_uv = me_cube_036.uv_layers.new(name='UVMap')
_uv.uv.foreach_set('vector', [0.375, 0.0, 0.625, 0.0, 0.625, 0.25, 0.375, 0.25, 0.375, 0.25, 0.625, 0.25, 0.625, 0.5, 0.375, 0.5, 0.375, 0.5, 0.625, 0.5, 0.625, 0.75, 0.375, 0.75, 0.375, 0.75, 0.625, 0.75, 0.625, 1.0, 0.375, 1.0, 0.125, 0.5, 0.375, 0.5, 0.375, 0.75, 0.125, 0.75, 0.625, 0.5, 0.875, 0.5, 0.875, 0.75, 0.625, 0.75])
me_cube_036.update()
me_cube_037 = bpy.data.meshes.new('Cube.037')
me_cube_037.from_pydata([(-1.0, -1.0, -1.0), (-1.0, -1.0, 1.0), (-1.0, 1.0, -1.0), (-1.0, 1.0, 1.0), (1.0, -1.0, -1.0), (1.0, -1.0, 1.0), (1.0, 1.0, -1.0), (1.0, 1.0, 1.0)], [], [(0, 1, 3, 2), (2, 3, 7, 6), (6, 7, 5, 4), (4, 5, 1, 0), (2, 6, 4, 0), (7, 3, 1, 5)])
_uv = me_cube_037.uv_layers.new(name='UVMap')
_uv.uv.foreach_set('vector', [0.375, 0.0, 0.625, 0.0, 0.625, 0.25, 0.375, 0.25, 0.375, 0.25, 0.625, 0.25, 0.625, 0.5, 0.375, 0.5, 0.375, 0.5, 0.625, 0.5, 0.625, 0.75, 0.375, 0.75, 0.375, 0.75, 0.625, 0.75, 0.625, 1.0, 0.375, 1.0, 0.125, 0.5, 0.375, 0.5, 0.375, 0.75, 0.125, 0.75, 0.625, 0.5, 0.875, 0.5, 0.875, 0.75, 0.625, 0.75])
me_cube_037.update()
me_cube_038 = bpy.data.meshes.new('Cube.038')
me_cube_038.from_pydata([(-1.0, -1.0, -1.0), (-1.0, -1.0, 1.0), (-1.0, 1.0, -1.0), (-1.0, 1.0, 1.0), (1.0, -1.0, -1.0), (1.0, -1.0, 1.0), (1.0, 1.0, -1.0), (1.0, 1.0, 1.0)], [], [(0, 1, 3, 2), (2, 3, 7, 6), (6, 7, 5, 4), (4, 5, 1, 0), (2, 6, 4, 0), (7, 3, 1, 5)])
_uv = me_cube_038.uv_layers.new(name='UVMap')
_uv.uv.foreach_set('vector', [0.375, 0.0, 0.625, 0.0, 0.625, 0.25, 0.375, 0.25, 0.375, 0.25, 0.625, 0.25, 0.625, 0.5, 0.375, 0.5, 0.375, 0.5, 0.625, 0.5, 0.625, 0.75, 0.375, 0.75, 0.375, 0.75, 0.625, 0.75, 0.625, 1.0, 0.375, 1.0, 0.125, 0.5, 0.375, 0.5, 0.375, 0.75, 0.125, 0.75, 0.625, 0.5, 0.875, 0.5, 0.875, 0.75, 0.625, 0.75])
me_cube_038.update()
me_cube_039 = bpy.data.meshes.new('Cube.039')
me_cube_039.from_pydata([(-1.0, -1.0, -1.0), (-1.0, -1.0, 1.0), (-1.0, 1.0, -1.0), (-1.0, 1.0, 1.0), (1.0, -1.0, -1.0), (1.0, -1.0, 1.0), (1.0, 1.0, -1.0), (1.0, 1.0, 1.0)], [], [(0, 1, 3, 2), (2, 3, 7, 6), (6, 7, 5, 4), (4, 5, 1, 0), (2, 6, 4, 0), (7, 3, 1, 5)])
_uv = me_cube_039.uv_layers.new(name='UVMap')
_uv.uv.foreach_set('vector', [0.375, 0.0, 0.625, 0.0, 0.625, 0.25, 0.375, 0.25, 0.375, 0.25, 0.625, 0.25, 0.625, 0.5, 0.375, 0.5, 0.375, 0.5, 0.625, 0.5, 0.625, 0.75, 0.375, 0.75, 0.375, 0.75, 0.625, 0.75, 0.625, 1.0, 0.375, 1.0, 0.125, 0.5, 0.375, 0.5, 0.375, 0.75, 0.125, 0.75, 0.625, 0.5, 0.875, 0.5, 0.875, 0.75, 0.625, 0.75])
me_cube_039.update()
me_cube_040 = bpy.data.meshes.new('Cube.040')
me_cube_040.from_pydata([(-1.0, -1.0, -1.0), (-1.0, -1.0, 1.0), (-1.0, 1.0, -1.0), (-1.0, 1.0, 1.0), (1.0, -1.0, -1.0), (1.0, -1.0, 1.0), (1.0, 1.0, -1.0), (1.0, 1.0, 1.0)], [], [(0, 1, 3, 2), (2, 3, 7, 6), (6, 7, 5, 4), (4, 5, 1, 0), (2, 6, 4, 0), (7, 3, 1, 5)])
_uv = me_cube_040.uv_layers.new(name='UVMap')
_uv.uv.foreach_set('vector', [0.375, 0.0, 0.625, 0.0, 0.625, 0.25, 0.375, 0.25, 0.375, 0.25, 0.625, 0.25, 0.625, 0.5, 0.375, 0.5, 0.375, 0.5, 0.625, 0.5, 0.625, 0.75, 0.375, 0.75, 0.375, 0.75, 0.625, 0.75, 0.625, 1.0, 0.375, 1.0, 0.125, 0.5, 0.375, 0.5, 0.375, 0.75, 0.125, 0.75, 0.625, 0.5, 0.875, 0.5, 0.875, 0.75, 0.625, 0.75])
me_cube_040.update()
me_cube_041 = bpy.data.meshes.new('Cube.041')
me_cube_041.from_pydata([(-1.0, -1.0, -1.0), (-1.0, -1.0, 1.0), (-1.0, 1.0, -1.0), (-1.0, 1.0, 1.0), (1.0, -1.0, -1.0), (1.0, -1.0, 1.0), (1.0, 1.0, -1.0), (1.0, 1.0, 1.0)], [], [(0, 1, 3, 2), (2, 3, 7, 6), (6, 7, 5, 4), (4, 5, 1, 0), (2, 6, 4, 0), (7, 3, 1, 5)])
_uv = me_cube_041.uv_layers.new(name='UVMap')
_uv.uv.foreach_set('vector', [0.375, 0.0, 0.625, 0.0, 0.625, 0.25, 0.375, 0.25, 0.375, 0.25, 0.625, 0.25, 0.625, 0.5, 0.375, 0.5, 0.375, 0.5, 0.625, 0.5, 0.625, 0.75, 0.375, 0.75, 0.375, 0.75, 0.625, 0.75, 0.625, 1.0, 0.375, 1.0, 0.125, 0.5, 0.375, 0.5, 0.375, 0.75, 0.125, 0.75, 0.625, 0.5, 0.875, 0.5, 0.875, 0.75, 0.625, 0.75])
me_cube_041.update()
me_cube_042 = bpy.data.meshes.new('Cube.042')
me_cube_042.from_pydata([(-1.0, -1.0, -1.0), (-1.0, -1.0, 1.0), (-1.0, 1.0, -1.0), (-1.0, 1.0, 1.0), (1.0, -1.0, -1.0), (1.0, -1.0, 1.0), (1.0, 1.0, -1.0), (1.0, 1.0, 1.0)], [], [(0, 1, 3, 2), (2, 3, 7, 6), (6, 7, 5, 4), (4, 5, 1, 0), (2, 6, 4, 0), (7, 3, 1, 5)])
_uv = me_cube_042.uv_layers.new(name='UVMap')
_uv.uv.foreach_set('vector', [0.375, 0.0, 0.625, 0.0, 0.625, 0.25, 0.375, 0.25, 0.375, 0.25, 0.625, 0.25, 0.625, 0.5, 0.375, 0.5, 0.375, 0.5, 0.625, 0.5, 0.625, 0.75, 0.375, 0.75, 0.375, 0.75, 0.625, 0.75, 0.625, 1.0, 0.375, 1.0, 0.125, 0.5, 0.375, 0.5, 0.375, 0.75, 0.125, 0.75, 0.625, 0.5, 0.875, 0.5, 0.875, 0.75, 0.625, 0.75])
me_cube_042.update()
me_cube_043 = bpy.data.meshes.new('Cube.043')
me_cube_043.from_pydata([(-1.0, -1.0, -1.0), (-1.0, -1.0, 1.0), (-1.0, 1.0, -1.0), (-1.0, 1.0, 1.0), (1.0, -1.0, -1.0), (1.0, -1.0, 1.0), (1.0, 1.0, -1.0), (1.0, 1.0, 1.0)], [], [(0, 1, 3, 2), (2, 3, 7, 6), (6, 7, 5, 4), (4, 5, 1, 0), (2, 6, 4, 0), (7, 3, 1, 5)])
_uv = me_cube_043.uv_layers.new(name='UVMap')
_uv.uv.foreach_set('vector', [0.375, 0.0, 0.625, 0.0, 0.625, 0.25, 0.375, 0.25, 0.375, 0.25, 0.625, 0.25, 0.625, 0.5, 0.375, 0.5, 0.375, 0.5, 0.625, 0.5, 0.625, 0.75, 0.375, 0.75, 0.375, 0.75, 0.625, 0.75, 0.625, 1.0, 0.375, 1.0, 0.125, 0.5, 0.375, 0.5, 0.375, 0.75, 0.125, 0.75, 0.625, 0.5, 0.875, 0.5, 0.875, 0.75, 0.625, 0.75])
me_cube_043.update()
me_cube_044 = bpy.data.meshes.new('Cube.044')
me_cube_044.from_pydata([(-1.0, -1.0, -1.0), (-1.0, -1.0, 1.0), (-1.0, 1.0, -1.0), (-1.0, 1.0, 1.0), (1.0, -1.0, -1.0), (1.0, -1.0, 1.0), (1.0, 1.0, -1.0), (1.0, 1.0, 1.0)], [], [(0, 1, 3, 2), (2, 3, 7, 6), (6, 7, 5, 4), (4, 5, 1, 0), (2, 6, 4, 0), (7, 3, 1, 5)])
_uv = me_cube_044.uv_layers.new(name='UVMap')
_uv.uv.foreach_set('vector', [0.375, 0.0, 0.625, 0.0, 0.625, 0.25, 0.375, 0.25, 0.375, 0.25, 0.625, 0.25, 0.625, 0.5, 0.375, 0.5, 0.375, 0.5, 0.625, 0.5, 0.625, 0.75, 0.375, 0.75, 0.375, 0.75, 0.625, 0.75, 0.625, 1.0, 0.375, 1.0, 0.125, 0.5, 0.375, 0.5, 0.375, 0.75, 0.125, 0.75, 0.625, 0.5, 0.875, 0.5, 0.875, 0.75, 0.625, 0.75])
me_cube_044.update()
me_cube_047 = bpy.data.meshes.new('Cube.047')
me_cube_047.from_pydata([(-1.0, -1.0, -1.0), (-1.0, -1.0, 1.0), (-1.0, 1.0, -1.0), (-1.0, 1.0, 1.0), (1.0, -1.0, -1.0), (1.0, -1.0, 1.0), (1.0, 1.0, -1.0), (1.0, 1.0, 1.0)], [], [(0, 1, 3, 2), (2, 3, 7, 6), (6, 7, 5, 4), (4, 5, 1, 0), (2, 6, 4, 0), (7, 3, 1, 5)])
_uv = me_cube_047.uv_layers.new(name='UVMap')
_uv.uv.foreach_set('vector', [0.375, 0.0, 0.625, 0.0, 0.625, 0.25, 0.375, 0.25, 0.375, 0.25, 0.625, 0.25, 0.625, 0.5, 0.375, 0.5, 0.375, 0.5, 0.625, 0.5, 0.625, 0.75, 0.375, 0.75, 0.375, 0.75, 0.625, 0.75, 0.625, 1.0, 0.375, 1.0, 0.125, 0.5, 0.375, 0.5, 0.375, 0.75, 0.125, 0.75, 0.625, 0.5, 0.875, 0.5, 0.875, 0.75, 0.625, 0.75])
me_cube_047.update()
me_cube_048 = bpy.data.meshes.new('Cube.048')
me_cube_048.from_pydata([(-1.0, -1.0, -1.0), (-1.0, -1.0, 1.0), (-1.0, 1.0, -1.0), (-1.0, 1.0, 1.0), (1.0, -1.0, -1.0), (1.0, -1.0, 1.0), (1.0, 1.0, -1.0), (1.0, 1.0, 1.0)], [], [(0, 1, 3, 2), (2, 3, 7, 6), (6, 7, 5, 4), (4, 5, 1, 0), (2, 6, 4, 0), (7, 3, 1, 5)])
_uv = me_cube_048.uv_layers.new(name='UVMap')
_uv.uv.foreach_set('vector', [0.375, 0.0, 0.625, 0.0, 0.625, 0.25, 0.375, 0.25, 0.375, 0.25, 0.625, 0.25, 0.625, 0.5, 0.375, 0.5, 0.375, 0.5, 0.625, 0.5, 0.625, 0.75, 0.375, 0.75, 0.375, 0.75, 0.625, 0.75, 0.625, 1.0, 0.375, 1.0, 0.125, 0.5, 0.375, 0.5, 0.375, 0.75, 0.125, 0.75, 0.625, 0.5, 0.875, 0.5, 0.875, 0.75, 0.625, 0.75])
me_cube_048.update()
me_cube_049 = bpy.data.meshes.new('Cube.049')
me_cube_049.from_pydata([(-1.0, -1.0, -1.0), (-1.0, -1.0, 1.0), (-1.0, 1.0, -1.0), (-1.0, 1.0, 1.0), (1.0, -1.0, -1.0), (1.0, -1.0, 1.0), (1.0, 1.0, -1.0), (1.0, 1.0, 1.0)], [], [(0, 1, 3, 2), (2, 3, 7, 6), (6, 7, 5, 4), (4, 5, 1, 0), (2, 6, 4, 0), (7, 3, 1, 5)])
_uv = me_cube_049.uv_layers.new(name='UVMap')
_uv.uv.foreach_set('vector', [0.375, 0.0, 0.625, 0.0, 0.625, 0.25, 0.375, 0.25, 0.375, 0.25, 0.625, 0.25, 0.625, 0.5, 0.375, 0.5, 0.375, 0.5, 0.625, 0.5, 0.625, 0.75, 0.375, 0.75, 0.375, 0.75, 0.625, 0.75, 0.625, 1.0, 0.375, 1.0, 0.125, 0.5, 0.375, 0.5, 0.375, 0.75, 0.125, 0.75, 0.625, 0.5, 0.875, 0.5, 0.875, 0.75, 0.625, 0.75])
me_cube_049.update()
me_cube_050 = bpy.data.meshes.new('Cube.050')
me_cube_050.from_pydata([(-1.0, -1.0, -1.0), (-1.0, -1.0, 1.0), (-1.0, 1.0, -1.0), (-1.0, 1.0, 1.0), (1.0, -1.0, -1.0), (1.0, -1.0, 1.0), (1.0, 1.0, -1.0), (1.0, 1.0, 1.0)], [], [(0, 1, 3, 2), (2, 3, 7, 6), (6, 7, 5, 4), (4, 5, 1, 0), (2, 6, 4, 0), (7, 3, 1, 5)])
_uv = me_cube_050.uv_layers.new(name='UVMap')
_uv.uv.foreach_set('vector', [0.375, 0.0, 0.625, 0.0, 0.625, 0.25, 0.375, 0.25, 0.375, 0.25, 0.625, 0.25, 0.625, 0.5, 0.375, 0.5, 0.375, 0.5, 0.625, 0.5, 0.625, 0.75, 0.375, 0.75, 0.375, 0.75, 0.625, 0.75, 0.625, 1.0, 0.375, 1.0, 0.125, 0.5, 0.375, 0.5, 0.375, 0.75, 0.125, 0.75, 0.625, 0.5, 0.875, 0.5, 0.875, 0.75, 0.625, 0.75])
me_cube_050.update()
me_cube_051 = bpy.data.meshes.new('Cube.051')
me_cube_051.from_pydata([(-1.0, -1.0, -1.0), (-1.0, -1.0, 1.0), (-1.0, 1.0, -1.0), (-1.0, 1.0, 1.0), (1.0, -1.0, -1.0), (1.0, -1.0, 1.0), (1.0, 1.0, -1.0), (1.0, 1.0, 1.0)], [], [(0, 1, 3, 2), (2, 3, 7, 6), (6, 7, 5, 4), (4, 5, 1, 0), (2, 6, 4, 0), (7, 3, 1, 5)])
_uv = me_cube_051.uv_layers.new(name='UVMap')
_uv.uv.foreach_set('vector', [0.375, 0.0, 0.625, 0.0, 0.625, 0.25, 0.375, 0.25, 0.375, 0.25, 0.625, 0.25, 0.625, 0.5, 0.375, 0.5, 0.375, 0.5, 0.625, 0.5, 0.625, 0.75, 0.375, 0.75, 0.375, 0.75, 0.625, 0.75, 0.625, 1.0, 0.375, 1.0, 0.125, 0.5, 0.375, 0.5, 0.375, 0.75, 0.125, 0.75, 0.625, 0.5, 0.875, 0.5, 0.875, 0.75, 0.625, 0.75])
me_cube_051.update()
me_cube_052 = bpy.data.meshes.new('Cube.052')
me_cube_052.from_pydata([(-1.0, -1.0, -1.0), (-1.0, -1.0, 1.0), (-1.0, 1.0, -1.0), (-1.0, 1.0, 1.0), (1.0, -1.0, -1.0), (1.0, -1.0, 1.0), (1.0, 1.0, -1.0), (1.0, 1.0, 1.0)], [], [(0, 1, 3, 2), (2, 3, 7, 6), (6, 7, 5, 4), (4, 5, 1, 0), (2, 6, 4, 0), (7, 3, 1, 5)])
_uv = me_cube_052.uv_layers.new(name='UVMap')
_uv.uv.foreach_set('vector', [0.375, 0.0, 0.625, 0.0, 0.625, 0.25, 0.375, 0.25, 0.375, 0.25, 0.625, 0.25, 0.625, 0.5, 0.375, 0.5, 0.375, 0.5, 0.625, 0.5, 0.625, 0.75, 0.375, 0.75, 0.375, 0.75, 0.625, 0.75, 0.625, 1.0, 0.375, 1.0, 0.125, 0.5, 0.375, 0.5, 0.375, 0.75, 0.125, 0.75, 0.625, 0.5, 0.875, 0.5, 0.875, 0.75, 0.625, 0.75])
me_cube_052.update()
me_cube_056 = bpy.data.meshes.new('Cube.056')
me_cube_056.from_pydata([(-1.0, -1.0, -1.0), (-1.0, -1.0, 1.0), (-1.0, 1.0, -1.0), (-1.0, 1.0, 1.0), (1.0, -1.0, -1.0), (1.0, -1.0, 1.0), (1.0, 1.0, -1.0), (1.0, 1.0, 1.0)], [], [(0, 1, 3, 2), (2, 3, 7, 6), (6, 7, 5, 4), (4, 5, 1, 0), (2, 6, 4, 0), (7, 3, 1, 5)])
_uv = me_cube_056.uv_layers.new(name='UVMap')
_uv.uv.foreach_set('vector', [0.375, 0.0, 0.625, 0.0, 0.625, 0.25, 0.375, 0.25, 0.375, 0.25, 0.625, 0.25, 0.625, 0.5, 0.375, 0.5, 0.375, 0.5, 0.625, 0.5, 0.625, 0.75, 0.375, 0.75, 0.375, 0.75, 0.625, 0.75, 0.625, 1.0, 0.375, 1.0, 0.125, 0.5, 0.375, 0.5, 0.375, 0.75, 0.125, 0.75, 0.625, 0.5, 0.875, 0.5, 0.875, 0.75, 0.625, 0.75])
me_cube_056.update()
me_cube_057 = bpy.data.meshes.new('Cube.057')
me_cube_057.from_pydata([(-1.0, -1.0, -1.0), (-1.0, -1.0, 1.0), (-1.0, 1.0, -1.0), (-1.0, 1.0, 1.0), (1.0, -1.0, -1.0), (1.0, -1.0, 1.0), (1.0, 1.0, -1.0), (1.0, 1.0, 1.0)], [], [(0, 1, 3, 2), (2, 3, 7, 6), (6, 7, 5, 4), (4, 5, 1, 0), (2, 6, 4, 0), (7, 3, 1, 5)])
_uv = me_cube_057.uv_layers.new(name='UVMap')
_uv.uv.foreach_set('vector', [0.375, 0.0, 0.625, 0.0, 0.625, 0.25, 0.375, 0.25, 0.375, 0.25, 0.625, 0.25, 0.625, 0.5, 0.375, 0.5, 0.375, 0.5, 0.625, 0.5, 0.625, 0.75, 0.375, 0.75, 0.375, 0.75, 0.625, 0.75, 0.625, 1.0, 0.375, 1.0, 0.125, 0.5, 0.375, 0.5, 0.375, 0.75, 0.125, 0.75, 0.625, 0.5, 0.875, 0.5, 0.875, 0.75, 0.625, 0.75])
me_cube_057.update()
me_cube_058 = bpy.data.meshes.new('Cube.058')
me_cube_058.from_pydata([(-1.0, -1.0, -1.0), (-1.0, -1.0, 1.0), (-1.0, 1.0, -1.0), (-1.0, 1.0, 1.0), (1.0, -1.0, -1.0), (1.0, -1.0, 1.0), (1.0, 1.0, -1.0), (1.0, 1.0, 1.0)], [], [(0, 1, 3, 2), (2, 3, 7, 6), (6, 7, 5, 4), (4, 5, 1, 0), (2, 6, 4, 0), (7, 3, 1, 5)])
_uv = me_cube_058.uv_layers.new(name='UVMap')
_uv.uv.foreach_set('vector', [0.375, 0.0, 0.625, 0.0, 0.625, 0.25, 0.375, 0.25, 0.375, 0.25, 0.625, 0.25, 0.625, 0.5, 0.375, 0.5, 0.375, 0.5, 0.625, 0.5, 0.625, 0.75, 0.375, 0.75, 0.375, 0.75, 0.625, 0.75, 0.625, 1.0, 0.375, 1.0, 0.125, 0.5, 0.375, 0.5, 0.375, 0.75, 0.125, 0.75, 0.625, 0.5, 0.875, 0.5, 0.875, 0.75, 0.625, 0.75])
me_cube_058.update()
me_cube_059 = bpy.data.meshes.new('Cube.059')
me_cube_059.from_pydata([(-1.0, -1.0, -1.0), (-1.0, -1.0, 1.0), (-1.0, 1.0, -1.0), (-1.0, 1.0, 1.0), (1.0, -1.0, -1.0), (1.0, -1.0, 1.0), (1.0, 1.0, -1.0), (1.0, 1.0, 1.0)], [], [(0, 1, 3, 2), (2, 3, 7, 6), (6, 7, 5, 4), (4, 5, 1, 0), (2, 6, 4, 0), (7, 3, 1, 5)])
_uv = me_cube_059.uv_layers.new(name='UVMap')
_uv.uv.foreach_set('vector', [0.375, 0.0, 0.625, 0.0, 0.625, 0.25, 0.375, 0.25, 0.375, 0.25, 0.625, 0.25, 0.625, 0.5, 0.375, 0.5, 0.375, 0.5, 0.625, 0.5, 0.625, 0.75, 0.375, 0.75, 0.375, 0.75, 0.625, 0.75, 0.625, 1.0, 0.375, 1.0, 0.125, 0.5, 0.375, 0.5, 0.375, 0.75, 0.125, 0.75, 0.625, 0.5, 0.875, 0.5, 0.875, 0.75, 0.625, 0.75])
me_cube_059.update()
me_cube_060 = bpy.data.meshes.new('Cube.060')
me_cube_060.from_pydata([(-1.0, -1.0, -1.0), (-1.0, -1.0, 1.0), (-1.0, 1.0, -1.0), (-1.0, 1.0, 1.0), (1.0, -1.0, -1.0), (1.0, -1.0, 1.0), (1.0, 1.0, -1.0), (1.0, 1.0, 1.0)], [], [(0, 1, 3, 2), (2, 3, 7, 6), (6, 7, 5, 4), (4, 5, 1, 0), (2, 6, 4, 0), (7, 3, 1, 5)])
_uv = me_cube_060.uv_layers.new(name='UVMap')
_uv.uv.foreach_set('vector', [0.375, 0.0, 0.625, 0.0, 0.625, 0.25, 0.375, 0.25, 0.375, 0.25, 0.625, 0.25, 0.625, 0.5, 0.375, 0.5, 0.375, 0.5, 0.625, 0.5, 0.625, 0.75, 0.375, 0.75, 0.375, 0.75, 0.625, 0.75, 0.625, 1.0, 0.375, 1.0, 0.125, 0.5, 0.375, 0.5, 0.375, 0.75, 0.125, 0.75, 0.625, 0.5, 0.875, 0.5, 0.875, 0.75, 0.625, 0.75])
me_cube_060.update()
me_cube_061 = bpy.data.meshes.new('Cube.061')
me_cube_061.from_pydata([(-1.0, -1.0, -1.0), (-1.0, -1.0, 1.0), (-1.0, 1.0, -1.0), (-1.0, 1.0, 1.0), (1.0, -1.0, -1.0), (1.0, -1.0, 1.0), (1.0, 1.0, -1.0), (1.0, 1.0, 1.0)], [], [(0, 1, 3, 2), (2, 3, 7, 6), (6, 7, 5, 4), (4, 5, 1, 0), (2, 6, 4, 0), (7, 3, 1, 5)])
_uv = me_cube_061.uv_layers.new(name='UVMap')
_uv.uv.foreach_set('vector', [0.375, 0.0, 0.625, 0.0, 0.625, 0.25, 0.375, 0.25, 0.375, 0.25, 0.625, 0.25, 0.625, 0.5, 0.375, 0.5, 0.375, 0.5, 0.625, 0.5, 0.625, 0.75, 0.375, 0.75, 0.375, 0.75, 0.625, 0.75, 0.625, 1.0, 0.375, 1.0, 0.125, 0.5, 0.375, 0.5, 0.375, 0.75, 0.125, 0.75, 0.625, 0.5, 0.875, 0.5, 0.875, 0.75, 0.625, 0.75])
me_cube_061.update()
me_cube_062 = bpy.data.meshes.new('Cube.062')
me_cube_062.from_pydata([(-1.0, -1.0, -1.0), (-1.0, -1.0, 1.0), (-1.0, 1.0, -1.0), (-1.0, 1.0, 1.0), (1.0, -1.0, -1.0), (1.0, -1.0, 1.0), (1.0, 1.0, -1.0), (1.0, 1.0, 1.0)], [], [(0, 1, 3, 2), (2, 3, 7, 6), (6, 7, 5, 4), (4, 5, 1, 0), (2, 6, 4, 0), (7, 3, 1, 5)])
_uv = me_cube_062.uv_layers.new(name='UVMap')
_uv.uv.foreach_set('vector', [0.375, 0.0, 0.625, 0.0, 0.625, 0.25, 0.375, 0.25, 0.375, 0.25, 0.625, 0.25, 0.625, 0.5, 0.375, 0.5, 0.375, 0.5, 0.625, 0.5, 0.625, 0.75, 0.375, 0.75, 0.375, 0.75, 0.625, 0.75, 0.625, 1.0, 0.375, 1.0, 0.125, 0.5, 0.375, 0.5, 0.375, 0.75, 0.125, 0.75, 0.625, 0.5, 0.875, 0.5, 0.875, 0.75, 0.625, 0.75])
me_cube_062.update()
me_cube_063 = bpy.data.meshes.new('Cube.063')
me_cube_063.from_pydata([(-1.0, -1.0, -1.0), (-1.0, -1.0, 1.0), (-1.0, 1.0, -1.0), (-1.0, 1.0, 1.0), (1.0, -1.0, -1.0), (1.0, -1.0, 1.0), (1.0, 1.0, -1.0), (1.0, 1.0, 1.0)], [], [(0, 1, 3, 2), (2, 3, 7, 6), (6, 7, 5, 4), (4, 5, 1, 0), (2, 6, 4, 0), (7, 3, 1, 5)])
_uv = me_cube_063.uv_layers.new(name='UVMap')
_uv.uv.foreach_set('vector', [0.375, 0.0, 0.625, 0.0, 0.625, 0.25, 0.375, 0.25, 0.375, 0.25, 0.625, 0.25, 0.625, 0.5, 0.375, 0.5, 0.375, 0.5, 0.625, 0.5, 0.625, 0.75, 0.375, 0.75, 0.375, 0.75, 0.625, 0.75, 0.625, 1.0, 0.375, 1.0, 0.125, 0.5, 0.375, 0.5, 0.375, 0.75, 0.125, 0.75, 0.625, 0.5, 0.875, 0.5, 0.875, 0.75, 0.625, 0.75])
me_cube_063.update()
me_cube_064 = bpy.data.meshes.new('Cube.064')
me_cube_064.from_pydata([(-1.0, -1.0, -1.0), (-1.0, -1.0, 1.0), (-1.0, 1.0, -1.0), (-1.0, 1.0, 1.0), (1.0, -1.0, -1.0), (1.0, -1.0, 1.0), (1.0, 1.0, -1.0), (1.0, 1.0, 1.0)], [], [(0, 1, 3, 2), (2, 3, 7, 6), (6, 7, 5, 4), (4, 5, 1, 0), (2, 6, 4, 0), (7, 3, 1, 5)])
_uv = me_cube_064.uv_layers.new(name='UVMap')
_uv.uv.foreach_set('vector', [0.375, 0.0, 0.625, 0.0, 0.625, 0.25, 0.375, 0.25, 0.375, 0.25, 0.625, 0.25, 0.625, 0.5, 0.375, 0.5, 0.375, 0.5, 0.625, 0.5, 0.625, 0.75, 0.375, 0.75, 0.375, 0.75, 0.625, 0.75, 0.625, 1.0, 0.375, 1.0, 0.125, 0.5, 0.375, 0.5, 0.375, 0.75, 0.125, 0.75, 0.625, 0.5, 0.875, 0.5, 0.875, 0.75, 0.625, 0.75])
me_cube_064.update()
me_cube_065 = bpy.data.meshes.new('Cube.065')
me_cube_065.from_pydata([(-1.0, -1.0, -1.0), (-1.0, -1.0, 1.0), (-1.0, 1.0, -1.0), (-1.0, 1.0, 1.0), (1.0, -1.0, -1.0), (1.0, -1.0, 1.0), (1.0, 1.0, -1.0), (1.0, 1.0, 1.0)], [], [(0, 1, 3, 2), (2, 3, 7, 6), (6, 7, 5, 4), (4, 5, 1, 0), (2, 6, 4, 0), (7, 3, 1, 5)])
_uv = me_cube_065.uv_layers.new(name='UVMap')
_uv.uv.foreach_set('vector', [0.375, 0.0, 0.625, 0.0, 0.625, 0.25, 0.375, 0.25, 0.375, 0.25, 0.625, 0.25, 0.625, 0.5, 0.375, 0.5, 0.375, 0.5, 0.625, 0.5, 0.625, 0.75, 0.375, 0.75, 0.375, 0.75, 0.625, 0.75, 0.625, 1.0, 0.375, 1.0, 0.125, 0.5, 0.375, 0.5, 0.375, 0.75, 0.125, 0.75, 0.625, 0.5, 0.875, 0.5, 0.875, 0.75, 0.625, 0.75])
me_cube_065.update()
me_cube_067 = bpy.data.meshes.new('Cube.067')
me_cube_067.from_pydata([(-1.0, -1.0, -1.0), (-1.0, -1.0, 1.0), (-1.0, 1.0, -1.0), (-1.0, 1.0, 1.0), (1.0, -1.0, -1.0), (1.0, -1.0, 1.0), (1.0, 1.0, -1.0), (1.0, 1.0, 1.0)], [], [(0, 1, 3, 2), (2, 3, 7, 6), (6, 7, 5, 4), (4, 5, 1, 0), (2, 6, 4, 0), (7, 3, 1, 5)])
_uv = me_cube_067.uv_layers.new(name='UVMap')
_uv.uv.foreach_set('vector', [0.375, 0.0, 0.625, 0.0, 0.625, 0.25, 0.375, 0.25, 0.375, 0.25, 0.625, 0.25, 0.625, 0.5, 0.375, 0.5, 0.375, 0.5, 0.625, 0.5, 0.625, 0.75, 0.375, 0.75, 0.375, 0.75, 0.625, 0.75, 0.625, 1.0, 0.375, 1.0, 0.125, 0.5, 0.375, 0.5, 0.375, 0.75, 0.125, 0.75, 0.625, 0.5, 0.875, 0.5, 0.875, 0.75, 0.625, 0.75])
me_cube_067.update()
me_cube_068 = bpy.data.meshes.new('Cube.068')
me_cube_068.from_pydata([(-1.0, -1.0, -1.0), (-1.0, -1.0, 1.0), (-1.0, 1.0, -1.0), (-1.0, 1.0, 1.0), (1.0, -1.0, -1.0), (1.0, -1.0, 1.0), (1.0, 1.0, -1.0), (1.0, 1.0, 1.0)], [], [(0, 1, 3, 2), (2, 3, 7, 6), (6, 7, 5, 4), (4, 5, 1, 0), (2, 6, 4, 0), (7, 3, 1, 5)])
_uv = me_cube_068.uv_layers.new(name='UVMap')
_uv.uv.foreach_set('vector', [0.375, 0.0, 0.625, 0.0, 0.625, 0.25, 0.375, 0.25, 0.375, 0.25, 0.625, 0.25, 0.625, 0.5, 0.375, 0.5, 0.375, 0.5, 0.625, 0.5, 0.625, 0.75, 0.375, 0.75, 0.375, 0.75, 0.625, 0.75, 0.625, 1.0, 0.375, 1.0, 0.125, 0.5, 0.375, 0.5, 0.375, 0.75, 0.125, 0.75, 0.625, 0.5, 0.875, 0.5, 0.875, 0.75, 0.625, 0.75])
me_cube_068.update()
me_cube_069 = bpy.data.meshes.new('Cube.069')
me_cube_069.from_pydata([(-1.0, -1.0, -1.0), (-1.0, -1.0, 1.0), (-1.0, 1.0, -1.0), (-1.0, 1.0, 1.0), (1.0, -1.0, -1.0), (1.0, -1.0, 1.0), (1.0, 1.0, -1.0), (1.0, 1.0, 1.0)], [], [(0, 1, 3, 2), (2, 3, 7, 6), (6, 7, 5, 4), (4, 5, 1, 0), (2, 6, 4, 0), (7, 3, 1, 5)])
_uv = me_cube_069.uv_layers.new(name='UVMap')
_uv.uv.foreach_set('vector', [0.375, 0.0, 0.625, 0.0, 0.625, 0.25, 0.375, 0.25, 0.375, 0.25, 0.625, 0.25, 0.625, 0.5, 0.375, 0.5, 0.375, 0.5, 0.625, 0.5, 0.625, 0.75, 0.375, 0.75, 0.375, 0.75, 0.625, 0.75, 0.625, 1.0, 0.375, 1.0, 0.125, 0.5, 0.375, 0.5, 0.375, 0.75, 0.125, 0.75, 0.625, 0.5, 0.875, 0.5, 0.875, 0.75, 0.625, 0.75])
me_cube_069.update()
me_cube_070 = bpy.data.meshes.new('Cube.070')
me_cube_070.from_pydata([(-1.0, -1.0, -1.0), (-1.0, -1.0, 1.0), (-1.0, 1.0, -1.0), (-1.0, 1.0, 1.0), (1.0, -1.0, -1.0), (1.0, -1.0, 1.0), (1.0, 1.0, -1.0), (1.0, 1.0, 1.0)], [], [(0, 1, 3, 2), (2, 3, 7, 6), (6, 7, 5, 4), (4, 5, 1, 0), (2, 6, 4, 0), (7, 3, 1, 5)])
_uv = me_cube_070.uv_layers.new(name='UVMap')
_uv.uv.foreach_set('vector', [0.375, 0.0, 0.625, 0.0, 0.625, 0.25, 0.375, 0.25, 0.375, 0.25, 0.625, 0.25, 0.625, 0.5, 0.375, 0.5, 0.375, 0.5, 0.625, 0.5, 0.625, 0.75, 0.375, 0.75, 0.375, 0.75, 0.625, 0.75, 0.625, 1.0, 0.375, 1.0, 0.125, 0.5, 0.375, 0.5, 0.375, 0.75, 0.125, 0.75, 0.625, 0.5, 0.875, 0.5, 0.875, 0.75, 0.625, 0.75])
me_cube_070.update()
me_cube_071 = bpy.data.meshes.new('Cube.071')
me_cube_071.from_pydata([(-1.0, -1.0, -1.0), (-1.0, -1.0, 1.0), (-1.0, 1.0, -1.0), (-1.0, 1.0, 1.0), (1.0, -1.0, -1.0), (1.0, -1.0, 1.0), (1.0, 1.0, -1.0), (1.0, 1.0, 1.0)], [], [(0, 1, 3, 2), (2, 3, 7, 6), (6, 7, 5, 4), (4, 5, 1, 0), (2, 6, 4, 0), (7, 3, 1, 5)])
_uv = me_cube_071.uv_layers.new(name='UVMap')
_uv.uv.foreach_set('vector', [0.375, 0.0, 0.625, 0.0, 0.625, 0.25, 0.375, 0.25, 0.375, 0.25, 0.625, 0.25, 0.625, 0.5, 0.375, 0.5, 0.375, 0.5, 0.625, 0.5, 0.625, 0.75, 0.375, 0.75, 0.375, 0.75, 0.625, 0.75, 0.625, 1.0, 0.375, 1.0, 0.125, 0.5, 0.375, 0.5, 0.375, 0.75, 0.125, 0.75, 0.625, 0.5, 0.875, 0.5, 0.875, 0.75, 0.625, 0.75])
me_cube_071.update()
me_cube_073 = bpy.data.meshes.new('Cube.073')
me_cube_073.from_pydata([(-1.0, -1.0, -1.0), (-1.0, -1.0, 1.0), (-1.0, 1.0, -1.0), (-1.0, 1.0, 1.0), (1.0, -1.0, -1.0), (1.0, -1.0, 1.0), (1.0, 1.0, -1.0), (1.0, 1.0, 1.0)], [], [(0, 1, 3, 2), (2, 3, 7, 6), (6, 7, 5, 4), (4, 5, 1, 0), (2, 6, 4, 0), (7, 3, 1, 5)])
_uv = me_cube_073.uv_layers.new(name='UVMap')
_uv.uv.foreach_set('vector', [0.375, 0.0, 0.625, 0.0, 0.625, 0.25, 0.375, 0.25, 0.375, 0.25, 0.625, 0.25, 0.625, 0.5, 0.375, 0.5, 0.375, 0.5, 0.625, 0.5, 0.625, 0.75, 0.375, 0.75, 0.375, 0.75, 0.625, 0.75, 0.625, 1.0, 0.375, 1.0, 0.125, 0.5, 0.375, 0.5, 0.375, 0.75, 0.125, 0.75, 0.625, 0.5, 0.875, 0.5, 0.875, 0.75, 0.625, 0.75])
me_cube_073.update()
me_cube_074 = bpy.data.meshes.new('Cube.074')
me_cube_074.from_pydata([(-1.0, -1.0, -1.0), (-1.0, -1.0, 1.0), (-1.0, 1.0, -1.0), (-1.0, 1.0, 1.0), (1.0, -1.0, -1.0), (1.0, -1.0, 1.0), (1.0, 1.0, -1.0), (1.0, 1.0, 1.0)], [], [(0, 1, 3, 2), (2, 3, 7, 6), (6, 7, 5, 4), (4, 5, 1, 0), (2, 6, 4, 0), (7, 3, 1, 5)])
_uv = me_cube_074.uv_layers.new(name='UVMap')
_uv.uv.foreach_set('vector', [0.375, 0.0, 0.625, 0.0, 0.625, 0.25, 0.375, 0.25, 0.375, 0.25, 0.625, 0.25, 0.625, 0.5, 0.375, 0.5, 0.375, 0.5, 0.625, 0.5, 0.625, 0.75, 0.375, 0.75, 0.375, 0.75, 0.625, 0.75, 0.625, 1.0, 0.375, 1.0, 0.125, 0.5, 0.375, 0.5, 0.375, 0.75, 0.125, 0.75, 0.625, 0.5, 0.875, 0.5, 0.875, 0.75, 0.625, 0.75])
me_cube_074.update()
me_cube_075 = bpy.data.meshes.new('Cube.075')
me_cube_075.from_pydata([(-1.0, -1.0, -1.0), (-1.0, -1.0, 1.0), (-1.0, 1.0, -1.0), (-1.0, 1.0, 1.0), (1.0, -1.0, -1.0), (1.0, -1.0, 1.0), (1.0, 1.0, -1.0), (1.0, 1.0, 1.0)], [], [(0, 1, 3, 2), (2, 3, 7, 6), (6, 7, 5, 4), (4, 5, 1, 0), (2, 6, 4, 0), (7, 3, 1, 5)])
_uv = me_cube_075.uv_layers.new(name='UVMap')
_uv.uv.foreach_set('vector', [0.375, 0.0, 0.625, 0.0, 0.625, 0.25, 0.375, 0.25, 0.375, 0.25, 0.625, 0.25, 0.625, 0.5, 0.375, 0.5, 0.375, 0.5, 0.625, 0.5, 0.625, 0.75, 0.375, 0.75, 0.375, 0.75, 0.625, 0.75, 0.625, 1.0, 0.375, 1.0, 0.125, 0.5, 0.375, 0.5, 0.375, 0.75, 0.125, 0.75, 0.625, 0.5, 0.875, 0.5, 0.875, 0.75, 0.625, 0.75])
me_cube_075.update()
me_cube_076 = bpy.data.meshes.new('Cube.076')
me_cube_076.from_pydata([(-1.0, -1.0, -1.0), (-1.0, -1.0, 1.0), (-1.0, 1.0, -1.0), (-1.0, 1.0, 1.0), (1.0, -1.0, -1.0), (1.0, -1.0, 1.0), (1.0, 1.0, -1.0), (1.0, 1.0, 1.0)], [], [(0, 1, 3, 2), (2, 3, 7, 6), (6, 7, 5, 4), (4, 5, 1, 0), (2, 6, 4, 0), (7, 3, 1, 5)])
_uv = me_cube_076.uv_layers.new(name='UVMap')
_uv.uv.foreach_set('vector', [0.375, 0.0, 0.625, 0.0, 0.625, 0.25, 0.375, 0.25, 0.375, 0.25, 0.625, 0.25, 0.625, 0.5, 0.375, 0.5, 0.375, 0.5, 0.625, 0.5, 0.625, 0.75, 0.375, 0.75, 0.375, 0.75, 0.625, 0.75, 0.625, 1.0, 0.375, 1.0, 0.125, 0.5, 0.375, 0.5, 0.375, 0.75, 0.125, 0.75, 0.625, 0.5, 0.875, 0.5, 0.875, 0.75, 0.625, 0.75])
me_cube_076.update()
me_cube_077 = bpy.data.meshes.new('Cube.077')
me_cube_077.from_pydata([(-1.0, -1.0, -1.0), (-1.0, -1.0, 1.0), (-1.0, 1.0, -1.0), (-1.0, 1.0, 1.0), (1.0, -1.0, -1.0), (1.0, -1.0, 1.0), (1.0, 1.0, -1.0), (1.0, 1.0, 1.0)], [], [(0, 1, 3, 2), (2, 3, 7, 6), (6, 7, 5, 4), (4, 5, 1, 0), (2, 6, 4, 0), (7, 3, 1, 5)])
_uv = me_cube_077.uv_layers.new(name='UVMap')
_uv.uv.foreach_set('vector', [0.375, 0.0, 0.625, 0.0, 0.625, 0.25, 0.375, 0.25, 0.375, 0.25, 0.625, 0.25, 0.625, 0.5, 0.375, 0.5, 0.375, 0.5, 0.625, 0.5, 0.625, 0.75, 0.375, 0.75, 0.375, 0.75, 0.625, 0.75, 0.625, 1.0, 0.375, 1.0, 0.125, 0.5, 0.375, 0.5, 0.375, 0.75, 0.125, 0.75, 0.625, 0.5, 0.875, 0.5, 0.875, 0.75, 0.625, 0.75])
me_cube_077.update()

# ---- objects
ob_tree = bpy.data.objects.new('Tree', None)
ob_tree_001 = bpy.data.objects.new('Tree.001', None)
ob_tree_002 = bpy.data.objects.new('Tree.002', None)
ob_cube_063 = bpy.data.objects.new('Cube.063', me_cube_078)
ob_cube_064 = bpy.data.objects.new('Cube.064', me_cube_079)
ob_cube_065 = bpy.data.objects.new('Cube.065', me_cube_080)
ob_cube_066 = bpy.data.objects.new('Cube.066', me_cube_081)
ob_cube_077 = bpy.data.objects.new('Cube.077', me_cube_092)
ob_cube_078 = bpy.data.objects.new('Cube.078', me_cube_093)
ob_cube_067 = bpy.data.objects.new('Cube.067', me_cube_082)
ob_cube_068 = bpy.data.objects.new('Cube.068', me_cube_083)
ob_cube_069 = bpy.data.objects.new('Cube.069', me_cube_084)
ob_cube_070 = bpy.data.objects.new('Cube.070', me_cube_085)
ob_cube_071 = bpy.data.objects.new('Cube.071', me_cube_086)
ob_cube_072 = bpy.data.objects.new('Cube.072', me_cube_087)
ob_cube_073 = bpy.data.objects.new('Cube.073', me_cube_088)
ob_cube_074 = bpy.data.objects.new('Cube.074', me_cube_089)
ob_cube_075 = bpy.data.objects.new('Cube.075', me_cube_090)
ob_cube_076 = bpy.data.objects.new('Cube.076', me_cube_091)
ob_leaves = bpy.data.objects.new('Leaves', None)
ob_leaves_001 = bpy.data.objects.new('Leaves.001', None)
ob_leaves_002 = bpy.data.objects.new('Leaves.002', None)
ob_leaves_003 = bpy.data.objects.new('Leaves.003', None)
ob_leaves_004 = bpy.data.objects.new('Leaves.004', None)
ob_leaves_005 = bpy.data.objects.new('Leaves.005', None)
ob_leaves_006 = bpy.data.objects.new('Leaves.006', None)
ob_leaves_007 = bpy.data.objects.new('Leaves.007', None)
ob_leaves_008 = bpy.data.objects.new('Leaves.008', None)
ob_leaves_009 = bpy.data.objects.new('Leaves.009', None)
ob_leaves_010 = bpy.data.objects.new('Leaves.010', None)
ob_leaves_012 = bpy.data.objects.new('Leaves.012', None)
ob_cube_003 = bpy.data.objects.new('Cube.003', me_cube_018)
ob_cube_007 = bpy.data.objects.new('Cube.007', me_cube_022)
ob_cube_008 = bpy.data.objects.new('Cube.008', me_cube_023)
ob_cube_015 = bpy.data.objects.new('Cube.015', me_cube_030)
ob_cube_016 = bpy.data.objects.new('Cube.016', me_cube_031)
ob_cube_038 = bpy.data.objects.new('Cube.038', me_cube_053)
ob_cube_039 = bpy.data.objects.new('Cube.039', me_cube_054)
ob_cube_040 = bpy.data.objects.new('Cube.040', me_cube_055)
ob_cube_051 = bpy.data.objects.new('Cube.051', me_cube_066)
ob_cube_057 = bpy.data.objects.new('Cube.057', me_cube_072)
ob_cube = bpy.data.objects.new('Cube', me_cube_015)
ob_cube_001 = bpy.data.objects.new('Cube.001', me_cube_016)
ob_cube_002 = bpy.data.objects.new('Cube.002', me_cube_017)
ob_cube_004 = bpy.data.objects.new('Cube.004', me_cube_019)
ob_cube_005 = bpy.data.objects.new('Cube.005', me_cube_020)
ob_cube_006 = bpy.data.objects.new('Cube.006', me_cube_021)
ob_cube_030 = bpy.data.objects.new('Cube.030', me_cube_045)
ob_cube_031 = bpy.data.objects.new('Cube.031', me_cube_046)
ob_cube_009 = bpy.data.objects.new('Cube.009', me_cube_024)
ob_cube_010 = bpy.data.objects.new('Cube.010', me_cube_025)
ob_cube_011 = bpy.data.objects.new('Cube.011', me_cube_026)
ob_cube_012 = bpy.data.objects.new('Cube.012', me_cube_027)
ob_cube_013 = bpy.data.objects.new('Cube.013', me_cube_028)
ob_cube_014 = bpy.data.objects.new('Cube.014', me_cube_029)
ob_cube_017 = bpy.data.objects.new('Cube.017', me_cube_032)
ob_cube_018 = bpy.data.objects.new('Cube.018', me_cube_033)
ob_cube_019 = bpy.data.objects.new('Cube.019', me_cube_034)
ob_cube_020 = bpy.data.objects.new('Cube.020', me_cube_035)
ob_cube_021 = bpy.data.objects.new('Cube.021', me_cube_036)
ob_cube_022 = bpy.data.objects.new('Cube.022', me_cube_037)
ob_cube_023 = bpy.data.objects.new('Cube.023', me_cube_038)
ob_cube_024 = bpy.data.objects.new('Cube.024', me_cube_039)
ob_cube_025 = bpy.data.objects.new('Cube.025', me_cube_040)
ob_cube_026 = bpy.data.objects.new('Cube.026', me_cube_041)
ob_cube_027 = bpy.data.objects.new('Cube.027', me_cube_042)
ob_cube_028 = bpy.data.objects.new('Cube.028', me_cube_043)
ob_cube_029 = bpy.data.objects.new('Cube.029', me_cube_044)
ob_cube_032 = bpy.data.objects.new('Cube.032', me_cube_047)
ob_cube_033 = bpy.data.objects.new('Cube.033', me_cube_048)
ob_cube_034 = bpy.data.objects.new('Cube.034', me_cube_049)
ob_cube_035 = bpy.data.objects.new('Cube.035', me_cube_050)
ob_cube_036 = bpy.data.objects.new('Cube.036', me_cube_051)
ob_cube_037 = bpy.data.objects.new('Cube.037', me_cube_052)
ob_cube_041 = bpy.data.objects.new('Cube.041', me_cube_056)
ob_cube_042 = bpy.data.objects.new('Cube.042', me_cube_057)
ob_cube_043 = bpy.data.objects.new('Cube.043', me_cube_058)
ob_cube_044 = bpy.data.objects.new('Cube.044', me_cube_059)
ob_cube_045 = bpy.data.objects.new('Cube.045', me_cube_060)
ob_cube_046 = bpy.data.objects.new('Cube.046', me_cube_061)
ob_cube_047 = bpy.data.objects.new('Cube.047', me_cube_062)
ob_cube_048 = bpy.data.objects.new('Cube.048', me_cube_063)
ob_cube_049 = bpy.data.objects.new('Cube.049', me_cube_064)
ob_cube_050 = bpy.data.objects.new('Cube.050', me_cube_065)
ob_cube_052 = bpy.data.objects.new('Cube.052', me_cube_067)
ob_cube_053 = bpy.data.objects.new('Cube.053', me_cube_068)
ob_cube_054 = bpy.data.objects.new('Cube.054', me_cube_069)
ob_cube_055 = bpy.data.objects.new('Cube.055', me_cube_070)
ob_cube_056 = bpy.data.objects.new('Cube.056', me_cube_071)
ob_cube_058 = bpy.data.objects.new('Cube.058', me_cube_073)
ob_cube_059 = bpy.data.objects.new('Cube.059', me_cube_074)
ob_cube_060 = bpy.data.objects.new('Cube.060', me_cube_075)
ob_cube_061 = bpy.data.objects.new('Cube.061', me_cube_076)
ob_cube_062 = bpy.data.objects.new('Cube.062', me_cube_077)

# ---- transforms, parenting, visibility, modifiers, constraints
ob_tree.location = (-40.53, 7.766, -3.055)
ob_tree.rotation_euler = (0.0, -0.0, -1.476)
ob_tree.scale = (1.0, 1.0, 1.264)
ob_tree.instance_type = 'COLLECTION'
ob_tree_001.location = (34.55, 54.88, -4.283)
ob_tree_001.rotation_euler = (0.0, -0.0, -2.3)
ob_tree_001.scale = (1.0, 1.0, 1.046)
ob_tree_001.instance_type = 'COLLECTION'
ob_tree_002.location = (70.65, -10.26, -2.056)
ob_tree_002.rotation_euler = (0.0, -0.0, -1.3)
ob_tree_002.scale = (1.0, 1.0, 1.046)
ob_tree_002.instance_type = 'COLLECTION'
ob_cube_063.location = (17.66, -3.686, 25.28)
ob_cube_063.rotation_euler = (-0.006751, 0.6417, -0.03403)
ob_cube_063.scale = (11.96, 9.074, 9.074)
ob_cube_064.location = (-22.23, -11.76, 33.74)
ob_cube_064.rotation_euler = (0.3518, 0.4317, 0.4196)
ob_cube_064.scale = (8.573, 8.573, 8.573)
ob_cube_065.location = (-9.062, 7.911, 30.71)
ob_cube_065.rotation_euler = (0.4482, 0.5241, -0.1052)
ob_cube_065.scale = (12.17, 8.423, 8.423)
ob_cube_066.location = (8.204, -20.58, 35.19)
ob_cube_066.rotation_euler = (1.025, 0.6001, 1.041)
ob_cube_066.scale = (9.489, 8.8, 12.17)
ob_cube_077.location = (-5.957, -10.41, 39.42)
ob_cube_077.rotation_euler = (3.242, 0.6539, 1.03)
ob_cube_077.scale = (5.003, 4.639, 7.595)
ob_cube_078.location = (-5.303, -7.604, 26.08)
ob_cube_078.rotation_euler = (2.593, -0.02045, 0.6078)
ob_cube_078.scale = (3.373, 3.128, 3.846)
ob_cube_067.location = (5.881, 17.42, 31.26)
ob_cube_067.rotation_euler = (0.8157, 0.2113, 0.1156)
ob_cube_067.scale = (4.816, 8.442, 4.816)
ob_cube_068.location = (-19.29, 14.26, 20.67)
ob_cube_068.rotation_euler = (0.06882, -0.6225, 1.015)
ob_cube_068.scale = (5.212, 6.796, 3.877)
ob_cube_069.location = (16.61, 12.79, 18.74)
ob_cube_069.rotation_euler = (0.4606, -0.4398, 0.2714)
ob_cube_069.scale = (3.877, 3.508, 3.877)
ob_cube_070.location = (32.34, -3.705, 26.04)
ob_cube_070.rotation_euler = (0.2214, -0.8069, 0.4689)
ob_cube_070.scale = (7.173, 4.824, 5.332)
ob_cube_071.location = (-17.95, -27.58, 22.4)
ob_cube_071.rotation_euler = (2.171, -0.6965, -0.911)
ob_cube_071.scale = (5.576, 3.75, 4.144)
ob_cube_072.location = (-19.96, -26.39, 39.82)
ob_cube_072.rotation_euler = (1.75, -1.264, -0.1194)
ob_cube_072.scale = (4.955, 3.333, 3.683)
ob_cube_073.location = (-23.63, 6.442, 29.29)
ob_cube_073.rotation_euler = (1.255, -0.9905, 0.3795)
ob_cube_073.scale = (4.955, 3.333, 5.83)
ob_cube_074.location = (-20.0, 18.4, 32.7)
ob_cube_074.rotation_euler = (0.2531, 0.1023, 0.6345)
ob_cube_074.scale = (4.955, 3.333, 5.83)
ob_cube_075.location = (12.63, 20.26, 26.28)
ob_cube_075.rotation_euler = (0.05324, -0.6455, 0.4315)
ob_cube_075.scale = (3.936, 5.827, 3.936)
ob_cube_076.location = (-30.28, -12.56, 23.93)
ob_cube_076.rotation_euler = (0.3247, -0.1246, 1.05)
ob_cube_076.scale = (7.649, 3.333, 3.683)
ob_leaves.location = (18.02, 0.8872, 7.625)
ob_leaves.rotation_euler = (0.0, -0.0, -0.2583)
ob_leaves.scale = (0.3807, 0.3807, 0.3807)
ob_leaves.instance_type = 'COLLECTION'
ob_leaves_001.location = (26.22, -5.843, 14.19)
ob_leaves_001.rotation_euler = (0.0, -0.0, 0.5666)
ob_leaves_001.scale = (0.4625, 0.4625, 0.4625)
ob_leaves_001.instance_type = 'COLLECTION'
ob_leaves_002.location = (-15.58, -8.311, 17.79)
ob_leaves_002.rotation_euler = (-0.0962, -0.09136, 4.708)
ob_leaves_002.scale = (0.3807, 0.3807, 0.3807)
ob_leaves_002.instance_type = 'COLLECTION'
ob_leaves_003.location = (-15.78, -16.98, 22.5)
ob_leaves_003.rotation_euler = (-0.09619, -0.09137, 4.707)
ob_leaves_003.scale = (0.4625, 0.4625, 0.4625)
ob_leaves_003.instance_type = 'COLLECTION'
ob_leaves_004.location = (8.123, -23.61, 14.77)
ob_leaves_004.rotation_euler = (-0.02457, -0.6205, 2.039)
ob_leaves_004.scale = (0.3769, 0.3769, 0.3769)
ob_leaves_004.instance_type = 'COLLECTION'
ob_leaves_005.location = (9.772, -30.41, 24.68)
ob_leaves_005.rotation_euler = (-0.03162, -0.09883, 2.054)
ob_leaves_005.scale = (0.4578, 0.4578, 0.4578)
ob_leaves_005.instance_type = 'COLLECTION'
ob_leaves_006.location = (-13.83, 15.81, 12.51)
ob_leaves_006.scale = (0.4374, 0.4374, 0.4374)
ob_leaves_006.instance_type = 'COLLECTION'
ob_leaves_007.location = (-18.99, 16.63, 19.45)
ob_leaves_007.rotation_euler = (0.0, -0.0, 1.27)
ob_leaves_007.scale = (0.4374, 0.4374, 0.4374)
ob_leaves_007.instance_type = 'COLLECTION'
ob_leaves_008.location = (-3.512, 6.088, 24.88)
ob_leaves_008.rotation_euler = (-0.03733, 0.3372, 0.009597)
ob_leaves_008.scale = (0.2954, 0.2954, 0.2954)
ob_leaves_008.instance_type = 'COLLECTION'
ob_leaves_009.location = (6.165, -12.44, 34.52)
ob_leaves_009.rotation_euler = (-0.2476, 0.1699, -0.1197)
ob_leaves_009.scale = (0.3612, 0.3612, 0.3612)
ob_leaves_009.instance_type = 'COLLECTION'
ob_leaves_010.location = (12.43, 20.21, 26.49)
ob_leaves_010.rotation_euler = (-0.8351, -0.05592, 0.2188)
ob_leaves_010.scale = (0.3683, 0.3683, 0.3683)
ob_leaves_010.instance_type = 'COLLECTION'
ob_leaves_012.location = (-18.21, -16.39, 12.7)
ob_leaves_012.rotation_euler = (0.32, -0.4703, 5.704)
ob_leaves_012.scale = (0.4252, 0.4252, 0.4252)
ob_leaves_012.instance_type = 'COLLECTION'
ob_cube_003.location = (-1.364, -0.7975, 1.569)
ob_cube_003.rotation_euler = (0.0, -0.0, -0.01631)
ob_cube_003.scale = (0.8732, 0.8732, 2.723)
ob_cube_007.location = (1.55, -0.8059, 6.414)
ob_cube_007.rotation_euler = (0.4824, 0.6812, 0.5318)
ob_cube_007.scale = (0.6894, 0.6894, 3.596)
ob_cube_008.location = (6.569, -1.114, 9.956)
ob_cube_008.rotation_euler = (0.8422, 1.104, 0.8879)
ob_cube_008.scale = (0.5576, 0.5576, 2.909)
ob_cube_015.location = (14.55, -0.2416, 11.02)
ob_cube_015.rotation_euler = (1.302, 1.361, 1.448)
ob_cube_015.scale = (0.5579, 0.5577, 5.212)
ob_cube_016.location = (24.45, 2.704, 15.67)
ob_cube_016.rotation_euler = (-0.123, 0.9632, 0.3124)
ob_cube_016.scale = (0.5579, 0.5577, 7.631)
ob_cube_038.location = (-5.607, 4.881, 13.54)
ob_cube_038.rotation_euler = (1.02, 0.5844, -0.4407)
ob_cube_038.scale = (0.4114, 0.4114, 2.146)
ob_cube_039.location = (-5.107, -0.6878, 15.64)
ob_cube_039.rotation_euler = (1.103, 0.8353, -0.2015)
ob_cube_039.scale = (0.4116, 0.4115, 3.845)
ob_cube_040.location = (-4.479, -7.059, 21.01)
ob_cube_040.rotation_euler = (0.3483, 0.5489, -0.8201)
ob_cube_040.scale = (0.4116, 0.4115, 5.63)
ob_cube_051.location = (-18.57, -19.6, 27.61)
ob_cube_051.rotation_euler = (-0.4908, 0.8616, 2.448)
ob_cube_051.scale = (0.5579, 0.5577, 7.631)
ob_cube_057.location = (9.699, 13.19, 23.32)
ob_cube_057.rotation_euler = (-0.166, 0.7144, -2.218)
ob_cube_057.scale = (0.3237, 0.3237, 4.429)
ob_cube.location = (-0.4251, -0.9053, 1.496)
ob_cube.rotation_euler = (0.2849, -0.1992, 0.6074)
ob_cube.scale = (0.8001, 0.8149, 3.114)
ob_cube_001.location = (-2.194, -3.725, 7.527)
ob_cube_001.rotation_euler = (0.1113, -0.5962, 0.5507)
ob_cube_001.scale = (0.641, 0.6559, 4.087)
ob_cube_002.location = (0.7359, 0.03577, 0.01582)
ob_cube_002.rotation_euler = (0.0, -0.0, -0.3875)
ob_cube_002.scale = (0.7258, 0.7258, 1.208)
ob_cube_004.location = (-0.2657, 0.3719, 3.619)
ob_cube_004.rotation_euler = (-0.03193, -0.3527, -0.4642)
ob_cube_004.scale = (0.7258, 0.7258, 2.734)
ob_cube_005.location = (-2.397, 2.472, 8.812)
ob_cube_005.rotation_euler = (-0.1812, -0.6927, -0.4331)
ob_cube_005.scale = (0.6328, 0.6328, 3.265)
ob_cube_006.location = (-4.689, 5.441, 12.18)
ob_cube_006.rotation_euler = (-0.9497, -0.7194, -0.09787)
ob_cube_006.scale = (0.4557, 0.4557, 2.351)
ob_cube_030.location = (-2.445, -18.66, 15.79)
ob_cube_030.rotation_euler = (-0.6081, -0.4077, -1.908)
ob_cube_030.scale = (0.398, 0.398, 2.053)
ob_cube_031.location = (0.02338, -18.33, 17.76)
ob_cube_031.rotation_euler = (-1.256, -0.3408, -1.643)
ob_cube_031.scale = (0.2865, 0.2865, 1.478)
ob_cube_009.location = (-7.098, -9.383, 13.51)
ob_cube_009.rotation_euler = (1.009, -0.5753, -0.2781)
ob_cube_009.scale = (0.6935, 0.6935, 6.403)
ob_cube_010.location = (-12.0, -17.71, 19.96)
ob_cube_010.rotation_euler = (0.8741, 0.21, -0.6213)
ob_cube_010.scale = (0.6935, 0.6935, 5.492)
ob_cube_011.location = (-7.852, 10.36, 15.62)
ob_cube_011.rotation_euler = (0.8556, -0.5178, -2.049)
ob_cube_011.scale = (0.509, 0.509, 4.699)
ob_cube_012.location = (-11.82, 14.33, 22.5)
ob_cube_012.rotation_euler = (0.4607, 0.1797, -2.545)
ob_cube_012.scale = (0.5152, 0.5451, 5.094)
ob_cube_013.location = (-16.69, -24.15, 30.62)
ob_cube_013.rotation_euler = (0.4887, 0.04465, -0.7669)
ob_cube_013.scale = (0.6697, 0.8816, 8.386)
ob_cube_014.location = (-16.89, 18.57, 28.56)
ob_cube_014.rotation_euler = (1.226, 0.2611, -2.348)
ob_cube_014.scale = (0.5152, 0.5451, 5.094)
ob_cube_017.location = (-4.398, -12.09, 12.25)
ob_cube_017.rotation_euler = (1.177, -0.6592, 0.3391)
ob_cube_017.scale = (0.7359, 0.7643, 7.345)
ob_cube_018.location = (-0.3, -21.21, 17.78)
ob_cube_018.rotation_euler = (0.8741, 0.21, 0.8044)
ob_cube_018.scale = (0.6935, 0.6935, 5.492)
ob_cube_019.location = (5.457, -26.58, 27.28)
ob_cube_019.rotation_euler = (0.4887, 0.04465, 0.6587)
ob_cube_019.scale = (0.6058, 0.7976, 7.586)
ob_cube_020.location = (-16.02, -13.22, 17.36)
ob_cube_020.rotation_euler = (-1.495, -0.3355, 1.313)
ob_cube_020.scale = (0.5152, 0.5451, 5.094)
ob_cube_021.location = (-24.09, -11.61, 20.92)
ob_cube_021.rotation_euler = (-0.7338, -0.1873, 1.16)
ob_cube_021.scale = (0.5152, 0.5451, 5.094)
ob_cube_022.location = (-12.58, 8.532, 16.98)
ob_cube_022.rotation_euler = (1.177, -0.6592, -1.014)
ob_cube_022.scale = (0.502, 0.5214, 5.011)
ob_cube_023.location = (-19.1, 6.001, 20.87)
ob_cube_023.rotation_euler = (0.6738, -0.3503, -0.7382)
ob_cube_023.scale = (0.4731, 0.4731, 3.747)
ob_cube_024.location = (-22.49, 4.15, 27.7)
ob_cube_024.rotation_euler = (0.3925, 0.07297, -0.5253)
ob_cube_024.scale = (0.4133, 0.5441, 5.175)
ob_cube_025.location = (13.91, 3.46, 11.62)
ob_cube_025.rotation_euler = (1.104, -0.7534, -2.619)
ob_cube_025.scale = (0.4551, 0.4551, 4.202)
ob_cube_026.location = (12.3, 10.07, 15.06)
ob_cube_026.rotation_euler = (0.9999, 0.06242, -2.886)
ob_cube_026.scale = (0.4551, 0.4551, 3.604)
ob_cube_027.location = (11.85, 16.2, 21.27)
ob_cube_027.rotation_euler = (0.6347, -0.08181, -3.052)
ob_cube_027.scale = (0.4395, 0.5785, 5.503)
ob_cube_028.location = (14.59, 9.391, 14.54)
ob_cube_028.rotation_euler = (-0.9615, -0.4174, -1.11)
ob_cube_028.scale = (0.3381, 0.3577, 3.343)
ob_cube_029.location = (10.14, 20.29, 27.76)
ob_cube_029.rotation_euler = (0.1856, -0.686, -0.6579)
ob_cube_029.scale = (0.3381, 0.3577, 3.343)
ob_cube_032.location = (3.775, -17.62, 19.65)
ob_cube_032.rotation_euler = (0.5094, -0.8985, -3.521)
ob_cube_032.scale = (0.3201, 0.3201, 2.955)
ob_cube_033.location = (7.468, -17.25, 23.82)
ob_cube_033.rotation_euler = (0.4608, -0.2798, -4.249)
ob_cube_033.scale = (0.324, 0.3428, 3.203)
ob_cube_034.location = (11.34, -16.06, 27.75)
ob_cube_034.rotation_euler = (1.137, -0.1899, -4.054)
ob_cube_034.scale = (0.324, 0.3428, 3.203)
ob_cube_035.location = (3.344, -15.15, 21.8)
ob_cube_035.rotation_euler = (0.6116, -0.5979, -2.379)
ob_cube_035.scale = (0.3157, 0.3279, 3.151)
ob_cube_036.location = (2.993, -12.24, 25.89)
ob_cube_036.rotation_euler = (0.2171, -0.2116, -2.312)
ob_cube_036.scale = (0.2975, 0.2975, 2.356)
ob_cube_037.location = (3.085, -11.9, 30.81)
ob_cube_037.rotation_euler = (-0.03372, 0.2603, -2.301)
ob_cube_037.scale = (0.2599, 0.3422, 3.255)
ob_cube_041.location = (-2.966, 0.2225, 17.21)
ob_cube_041.rotation_euler = (0.7719, -0.303, -3.912)
ob_cube_041.scale = (0.3358, 0.3358, 3.1)
ob_cube_042.location = (-0.01316, 2.423, 21.46)
ob_cube_042.rotation_euler = (0.5512, 0.3648, -4.45)
ob_cube_042.scale = (0.3358, 0.3358, 2.659)
ob_cube_043.location = (1.686, 4.031, 27.46)
ob_cube_043.rotation_euler = (0.1615, 0.1621, -4.537)
ob_cube_043.scale = (0.3242, 0.4268, 4.06)
ob_cube_044.location = (-0.1687, 0.6434, 21.22)
ob_cube_044.rotation_euler = (-0.5715, -0.04341, -2.668)
ob_cube_044.scale = (0.2494, 0.2639, 2.466)
ob_cube_045.location = (1.921, 6.364, 32.77)
ob_cube_045.rotation_euler = (0.7607, -0.4573, -2.443)
ob_cube_045.scale = (0.2494, 0.2639, 2.466)
ob_cube_046.location = (22.31, -1.503, 13.84)
ob_cube_046.rotation_euler = (1.352, -0.1601, 0.9016)
ob_cube_046.scale = (0.3864, 0.3864, 3.568)
ob_cube_047.location = (27.47, -4.92, 15.72)
ob_cube_047.rotation_euler = (1.119, 0.685, 0.7954)
ob_cube_047.scale = (0.3864, 0.3864, 3.06)
ob_cube_048.location = (32.88, -7.567, 20.05)
ob_cube_048.rotation_euler = (0.6288, 0.5501, 0.5825)
ob_cube_048.scale = (0.3732, 0.4913, 4.673)
ob_cube_049.location = (24.21, -6.511, 16.12)
ob_cube_049.rotation_euler = (-1.018, -0.6515, 2.387)
ob_cube_049.scale = (0.2871, 0.3038, 2.839)
ob_cube_050.location = (23.52, -10.2, 19.41)
ob_cube_050.rotation_euler = (-0.2571, -0.452, 2.313)
ob_cube_050.scale = (0.2871, 0.3038, 2.839)
ob_cube_052.location = (-14.13, -17.56, 27.01)
ob_cube_052.rotation_euler = (0.9459, -0.2937, 3.433)
ob_cube_052.scale = (0.3864, 0.3864, 3.568)
ob_cube_053.location = (-15.17, -12.69, 31.15)
ob_cube_053.rotation_euler = (0.707, 0.4501, 3.008)
ob_cube_053.scale = (0.3864, 0.3864, 3.06)
ob_cube_054.location = (-16.37, -9.086, 37.51)
ob_cube_054.rotation_euler = (0.298, 0.2618, 2.888)
ob_cube_054.scale = (0.3732, 0.4913, 4.673)
ob_cube_055.location = (-11.69, -13.53, 30.43)
ob_cube_055.rotation_euler = (-1.203, -0.2674, 4.91)
ob_cube_055.scale = (0.2871, 0.3038, 2.839)
ob_cube_056.location = (-8.037, -12.32, 33.63)
ob_cube_056.rotation_euler = (-0.4631, -0.08402, 4.807)
ob_cube_056.scale = (0.2871, 0.3038, 2.839)
ob_cube_058.location = (9.016, 15.66, 21.88)
ob_cube_058.rotation_euler = (1.178, -0.345, -1.553)
ob_cube_058.scale = (0.2243, 0.2243, 2.071)
ob_cube_059.location = (5.668, 15.71, 23.58)
ob_cube_059.rotation_euler = (0.9582, 0.4736, -1.792)
ob_cube_059.scale = (0.2243, 0.2243, 1.776)
ob_cube_060.location = (2.717, 15.58, 26.71)
ob_cube_060.rotation_euler = (0.5266, 0.3173, -1.959)
ob_cube_060.scale = (0.2166, 0.2851, 2.712)
ob_cube_061.location = (6.626, 17.58, 23.3)
ob_cube_061.rotation_euler = (-1.246, -0.4898, 0.01281)
ob_cube_061.scale = (0.1666, 0.1763, 1.647)
ob_cube_062.location = (5.969, 19.87, 24.96)
ob_cube_062.rotation_euler = (-0.4791, -0.3094, -0.1024)
ob_cube_062.scale = (0.1666, 0.1763, 1.647)
ob_tree.instance_collection = col_tree
ob_tree_001.instance_collection = col_tree
ob_tree_002.instance_collection = col_tree
ob_leaves.instance_collection = col_leaves
ob_leaves_001.instance_collection = col_leaves
ob_leaves_002.instance_collection = col_leaves
ob_leaves_003.instance_collection = col_leaves
ob_leaves_004.instance_collection = col_leaves
ob_leaves_005.instance_collection = col_leaves
ob_leaves_006.instance_collection = col_leaves
ob_leaves_007.instance_collection = col_leaves
ob_leaves_008.instance_collection = col_leaves
ob_leaves_009.instance_collection = col_leaves
ob_leaves_010.instance_collection = col_leaves
ob_leaves_012.instance_collection = col_leaves

# ---- collection membership
scene.collection.objects.link(ob_tree)
scene.collection.objects.link(ob_tree_001)
scene.collection.objects.link(ob_tree_002)
col_main_leaves.objects.link(ob_cube_063)
col_main_leaves.objects.link(ob_cube_064)
col_main_leaves.objects.link(ob_cube_065)
col_main_leaves.objects.link(ob_cube_066)
col_main_leaves.objects.link(ob_cube_077)
col_main_leaves.objects.link(ob_cube_078)
col_more_leaves.objects.link(ob_cube_067)
col_more_leaves.objects.link(ob_cube_068)
col_more_leaves.objects.link(ob_cube_069)
col_more_leaves.objects.link(ob_cube_070)
col_more_leaves.objects.link(ob_cube_071)
col_more_leaves.objects.link(ob_cube_072)
col_more_leaves.objects.link(ob_cube_073)
col_more_leaves.objects.link(ob_cube_074)
col_more_leaves.objects.link(ob_cube_075)
col_more_leaves.objects.link(ob_cube_076)
col_tree.objects.link(ob_leaves)
col_tree.objects.link(ob_leaves_001)
col_tree.objects.link(ob_leaves_002)
col_tree.objects.link(ob_leaves_003)
col_tree.objects.link(ob_leaves_004)
col_tree.objects.link(ob_leaves_005)
col_tree.objects.link(ob_leaves_006)
col_tree.objects.link(ob_leaves_007)
col_tree.objects.link(ob_leaves_008)
col_tree.objects.link(ob_leaves_009)
col_tree.objects.link(ob_leaves_010)
col_tree.objects.link(ob_leaves_012)
col_part_3.objects.link(ob_cube_003)
col_part_3.objects.link(ob_cube_007)
col_part_3.objects.link(ob_cube_008)
col_part_3.objects.link(ob_cube_015)
col_part_3.objects.link(ob_cube_016)
col_part_3.objects.link(ob_cube_038)
col_part_3.objects.link(ob_cube_039)
col_part_3.objects.link(ob_cube_040)
col_part_3.objects.link(ob_cube_051)
col_part_3.objects.link(ob_cube_057)
col_part_2.objects.link(ob_cube)
col_part_2.objects.link(ob_cube_001)
col_part_1.objects.link(ob_cube_002)
col_part_1.objects.link(ob_cube_004)
col_part_1.objects.link(ob_cube_005)
col_part_1.objects.link(ob_cube_006)
col_part_1.objects.link(ob_cube_030)
col_part_1.objects.link(ob_cube_031)
col_branches.objects.link(ob_cube_009)
col_branches.objects.link(ob_cube_010)
col_branches.objects.link(ob_cube_011)
col_branches.objects.link(ob_cube_012)
col_branches.objects.link(ob_cube_013)
col_branches.objects.link(ob_cube_014)
col_branches.objects.link(ob_cube_017)
col_branches.objects.link(ob_cube_018)
col_branches.objects.link(ob_cube_019)
col_branches.objects.link(ob_cube_020)
col_branches.objects.link(ob_cube_021)
col_branches.objects.link(ob_cube_022)
col_branches.objects.link(ob_cube_023)
col_branches.objects.link(ob_cube_024)
col_branches.objects.link(ob_cube_025)
col_branches.objects.link(ob_cube_026)
col_branches.objects.link(ob_cube_027)
col_branches.objects.link(ob_cube_028)
col_branches.objects.link(ob_cube_029)
col_branches.objects.link(ob_cube_032)
col_branches.objects.link(ob_cube_033)
col_branches.objects.link(ob_cube_034)
col_branches.objects.link(ob_cube_035)
col_branches.objects.link(ob_cube_036)
col_branches.objects.link(ob_cube_037)
col_branches.objects.link(ob_cube_041)
col_branches.objects.link(ob_cube_042)
col_branches.objects.link(ob_cube_043)
col_branches.objects.link(ob_cube_044)
col_branches.objects.link(ob_cube_045)
col_branches.objects.link(ob_cube_046)
col_branches.objects.link(ob_cube_047)
col_branches.objects.link(ob_cube_048)
col_branches.objects.link(ob_cube_049)
col_branches.objects.link(ob_cube_050)
col_branches.objects.link(ob_cube_052)
col_branches.objects.link(ob_cube_053)
col_branches.objects.link(ob_cube_054)
col_branches.objects.link(ob_cube_055)
col_branches.objects.link(ob_cube_056)
col_branches.objects.link(ob_cube_058)
col_branches.objects.link(ob_cube_059)
col_branches.objects.link(ob_cube_060)
col_branches.objects.link(ob_cube_061)
col_branches.objects.link(ob_cube_062)

# ---- scene / render settings (as saved in the file)
scene.frame_start = 1; scene.frame_end = 250; scene.frame_set(1)
scene.render.engine = 'BLENDER_EEVEE_NEXT'
bpy.context.view_layer.update()

# ---- added for rendering (the .blend has no active camera and no usable light): camera, sun
cam_auto = bpy.data.cameras.new('AutoCamera')
cam_auto.lens = 50.0
cam_auto.sensor_width = 36.0
cam_auto.clip_end = 1874.68
ob_auto_camera = bpy.data.objects.new('AutoCamera', cam_auto)
scene.collection.objects.link(ob_auto_camera)
ob_auto_camera.location = (109.187, -131.952, 110.532)
ob_auto_camera.rotation_euler = (1.09748, -7.21219e-08, 0.694738)
scene.camera = ob_auto_camera
light_auto_sun = bpy.data.lights.new('AutoSun', 'SUN')
light_auto_sun.energy = 3.0
light_auto_sun.angle = 0.0523599
ob_auto_sun = bpy.data.objects.new('AutoSun', light_auto_sun)
scene.collection.objects.link(ob_auto_sun)
ob_auto_sun.rotation_euler = (0.872665, 0.174533, 0.523599)
bpy.context.view_layer.update()
